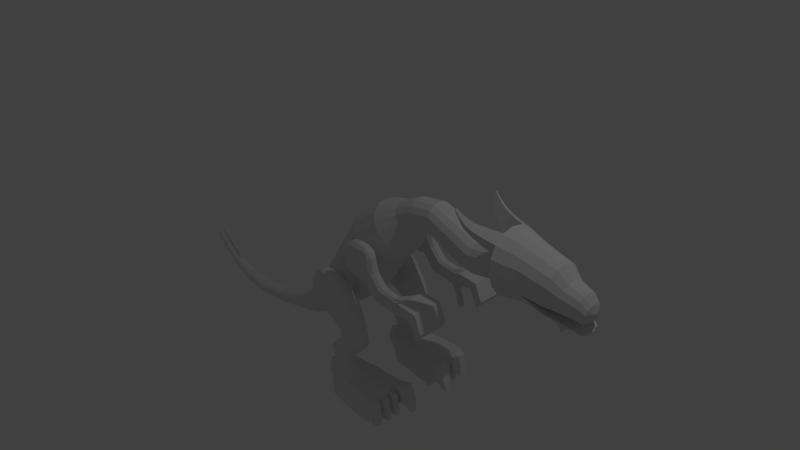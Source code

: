 # Source: dragon2.blend  (saved by Blender 2.70.0; exported with 4.5.12 LTS)
import bpy
from mathutils import Matrix  # noqa: F401  (used for matrix-valued properties, if any)

bpy.ops.wm.read_factory_settings(use_empty=True)
scene = bpy.context.scene
scene.name = 'Scene'

# ---- collections
col_collection_1 = bpy.data.collections.new('Collection 1'); scene.collection.children.link(col_collection_1)

# ---- world
world_world = bpy.data.worlds.new('World'); scene.world = world_world
world_world.color = (0.05088, 0.05088, 0.05088)
world_world.use_sun_shadow = False
world_world.sun_shadow_jitter_overblur = 0.0
world_world.cycles.sampling_method = 'MANUAL'
world_world.cycles.sample_map_resolution = 256

# ---- cameras
cam_camera = bpy.data.cameras.new('Camera')
cam_camera.clip_end = 100.0
cam_camera.lens = 35.0
cam_camera.sensor_width = 32.0
cam_camera.sensor_height = 18.0
cam_camera.ortho_scale = 7.314
cam_camera.dof.focus_distance = 0.0
cam_camera.dof.aperture_fstop = 128.0

# ---- lights
light_lamp = bpy.data.lights.new('Lamp', 'POINT')
light_lamp.transmission_factor = 0.0
light_lamp.cutoff_distance = 30.0
light_lamp.energy = 100.0
light_lamp.shadow_buffer_clip_start = 1.001
light_lamp.shadow_soft_size = 0.1
light_lamp.shadow_maximum_resolution = 0.006
light_lamp.use_absolute_resolution = True
light_lamp.cycles.use_multiple_importance_sampling = False

# ---- meshes
me_plane = bpy.data.meshes.new('Plane')
me_plane.from_pydata([], [], [])
me_plane.use_remesh_preserve_volume = False
me_plane.use_remesh_preserve_attributes = False
me_plane.use_mirror_vertex_groups = False
me_plane.update()
me_cylinder = bpy.data.meshes.new('Cylinder')
me_cylinder.from_pydata([(0.3235, -1.449, 0.3342), (0.3235, -1.102, 0.3342), (1.014, -1.102, 0.8132), (1.014, -1.449, 0.8132), (-0.1556, -1.449, 1.025), (-0.1556, -1.102, 1.025), (0.5353, -1.102, 1.504), (0.5353, -1.449, 1.504), (0.03378, -1.474, 0.6448), (-0.2405, -1.275, 1.04), (0.03378, -1.077, 0.6448), (0.3081, -1.275, 0.2492), (0.1551, -1.077, 1.315), (0.825, -1.077, 1.193), (0.7037, -1.077, 0.5235), (0.5507, -1.275, 1.589), (0.825, -1.474, 1.193), (1.134, -1.11, 0.8965), (0.1551, -1.474, 1.315), (0.7037, -1.474, 0.5235), (-0.1025, -1.275, 0.5503), (0.4294, -1.008, 0.9191), (0.9613, -1.275, 1.288), (0.4294, -1.543, 0.9191), (0.7982, -1.275, 0.3872), (0.06057, -1.275, 1.451), (-0.09583, -1.467, 0.8628), (-0.2159, -1.171, 1.036), (0.1925, -1.084, 0.447), (0.3126, -1.38, 0.2738), (0.3731, -1.084, 1.444), (0.9546, -1.084, 0.9754), (0.4857, -1.084, 0.3939), (0.5462, -1.38, 1.564), (0.9546, -1.467, 0.9754), (1.185, -1.425, 0.7568), (-0.04275, -1.467, 1.156), (0.9015, -1.467, 0.6822), (0.1925, -1.467, 0.447), (-0.2159, -1.38, 1.036), (-0.09583, -1.084, 0.8628), (0.3126, -1.171, 0.2738), (-0.04275, -1.084, 1.156), (0.6663, -1.084, 1.391), (0.9015, -1.084, 0.6822), (0.5462, -1.171, 1.564), (0.6663, -1.467, 1.391), (1.185, -1.126, 0.7568), (0.3731, -1.467, 1.444), (0.4857, -1.467, 0.3939), (0.08461, -1.275, 0.3524), (-0.2223, -1.275, 0.7949), (-0.06882, -1.387, 0.5737), (-0.06882, -1.164, 0.5737), (0.5828, -1.025, 0.6978), (0.276, -1.025, 1.14), (0.2081, -1.025, 0.7657), (0.6507, -1.025, 1.073), (1.139, -1.275, 1.166), (0.7742, -1.275, 1.486), (0.9276, -1.164, 1.265), (0.9276, -1.387, 1.265), (0.5828, -1.526, 0.6978), (0.276, -1.526, 1.14), (0.6507, -1.526, 1.073), (0.2081, -1.526, 0.7657), (0.9961, -1.275, 0.5743), (0.5536, -1.275, 0.2675), (0.7749, -1.387, 0.4209), (0.7749, -1.164, 0.4209), (-0.1373, -1.275, 1.264), (0.3052, -1.275, 1.571), (0.08393, -1.387, 1.417), (0.08393, -1.164, 1.417), (0.11, -1.167, 0.3772), (0.7959, -1.039, 0.8528), (1.022, -1.447, 1.084), (0.363, -1.512, 0.5526), (0.9713, -1.167, 0.5997), (-0.1126, -1.167, 1.239), (0.11, -1.384, 0.3772), (-0.1902, -1.384, 0.81), (-0.1902, -1.167, 0.81), (0.363, -1.039, 0.5526), (0.06289, -1.039, 0.9855), (0.4957, -1.039, 1.286), (1.022, -1.104, 1.084), (0.7488, -1.167, 1.461), (0.7488, -1.384, 1.461), (0.7959, -1.512, 0.8528), (0.4957, -1.512, 1.286), (0.06289, -1.512, 0.9855), (0.9713, -1.384, 0.5997), (0.5385, -1.384, 0.2996), (0.5385, -1.167, 0.2996), (-0.1126, -1.384, 1.239), (0.3203, -1.384, 1.539), (0.3203, -1.167, 1.539), (1.134, -1.44, 0.8965), (1.088, -1.44, 0.644), (1.088, -1.11, 0.644), (1.11, -1.18, 1.146), (1.11, -1.371, 1.146), (1.169, -1.275, 0.5511), (1.148, -1.182, 0.573), (1.148, -1.369, 0.573), (1.401, -1.11, 0.8325), (1.386, -1.425, 0.7086), (1.386, -1.126, 0.7086), (1.407, -1.275, 1.102), (1.385, -1.447, 0.9974), (1.385, -1.104, 0.9974), (1.401, -1.44, 0.8325), (1.356, -1.44, 0.58), (1.356, -1.11, 0.58), (1.378, -1.18, 1.081), (1.378, -1.371, 1.081), (1.359, -1.252, 0.5122), (1.337, -1.158, 0.534), (1.337, -1.345, 0.534), (1.592, -1.101, 0.7988), (1.597, -1.434, 0.667), (1.597, -1.118, 0.667), (1.552, -1.276, 1.08), (1.547, -1.457, 0.968), (1.547, -1.095, 0.968), (1.592, -1.45, 0.7988), (1.587, -1.45, 0.5277), (1.587, -1.101, 0.5277), (1.525, -1.175, 1.055), (1.525, -1.377, 1.055), (1.602, -1.251, 0.4575), (1.576, -1.152, 0.4766), (1.576, -1.35, 0.4766), (1.695, -1.101, 0.8139), (1.725, -1.434, 0.6854), (1.725, -1.118, 0.6854), (1.602, -1.276, 1.083), (1.619, -1.457, 0.9715), (1.619, -1.095, 0.9715), (1.695, -1.45, 0.8139), (1.743, -1.45, 0.5469), (1.743, -1.101, 0.5469), (1.581, -1.175, 1.052), (1.581, -1.377, 1.052), (1.77, -1.251, 0.4808), (1.741, -1.152, 0.4946), (1.741, -1.35, 0.4946), (1.857, -1.121, 0.8994), (1.906, -1.415, 0.7934), (1.906, -1.135, 0.7934), (1.727, -1.275, 1.115), (1.762, -1.435, 1.022), (1.762, -1.115, 1.022), (1.857, -1.43, 0.8994), (1.947, -1.43, 0.6766), (1.947, -1.121, 0.6766), (1.714, -1.185, 1.085), (1.714, -1.365, 1.085), (1.983, -1.253, 0.6244), (1.955, -1.165, 0.631), (1.955, -1.341, 0.631), (2.271, -1.114, 1.115), (2.322, -1.422, 1.004), (2.322, -1.129, 1.004), (2.135, -1.275, 1.341), (2.171, -1.443, 1.243), (2.171, -1.108, 1.243), (2.271, -1.437, 1.115), (2.364, -1.437, 0.8817), (2.364, -1.114, 0.8817), (2.121, -1.182, 1.309), (2.121, -1.369, 1.309), (2.402, -1.252, 0.827), (2.373, -1.16, 0.834), (2.373, -1.344, 0.834), (2.689, -1.791, 1.505), (2.689, -0.7596, 1.505), (3.568, -0.7596, 1.512), (3.568, -1.791, 1.512), (2.464, -1.791, 1.83), (2.464, -0.7596, 1.83), (3.566, -0.7596, 1.827), (3.566, -1.791, 1.827), (2.515, -1.791, 1.756), (2.515, -0.7596, 1.756), (3.567, -0.7596, 1.737), (3.567, -1.791, 1.737), (2.579, -0.7596, 1.664), (3.567, -0.7596, 1.625), (3.567, -1.791, 1.625), (2.579, -1.791, 1.664), (2.464, -1.257, 1.83), (2.689, -1.257, 1.505), (3.566, -1.257, 1.827), (3.568, -1.257, 1.512), (3.038, -1.791, 2.061), (3.567, -1.257, 1.737), (3.038, -0.7596, 2.061), (3.567, -1.257, 1.625), (2.689, -1.524, 1.505), (3.566, -1.524, 1.827), (3.02, -1.791, 1.836), (3.045, -1.791, 2.15), (2.464, -1.524, 1.83), (3.568, -1.524, 1.512), (3.567, -1.524, 1.737), (3.567, -1.524, 1.625), (2.464, -1.008, 1.83), (3.568, -1.008, 1.512), (3.567, -1.008, 1.737), (3.567, -1.008, 1.625), (2.689, -1.008, 1.505), (3.566, -1.008, 1.827), (3.02, -0.7596, 1.836), (3.045, -0.7596, 2.15), (3.029, -0.7596, 1.948), (3.029, -1.791, 1.948), (3.02, -1.257, 1.836), (3.045, -1.257, 2.15), (3.02, -1.524, 1.836), (3.045, -1.524, 2.15), (3.02, -1.008, 1.836), (3.045, -1.008, 2.15), (3.046, -1.041, 0.8681), (3.045, -1.087, 0.8434), (3.177, -0.6865, 0.9499), (3.177, -0.935, 0.9499), (2.639, -1.084, 0.8762), (2.759, -0.7301, 1.193), (2.759, -0.9786, 1.193), (2.644, -1.131, 0.8378), (2.577, -1.762, -3.804), (2.614, -1.034, -3.816), (4.213, -0.6229, -2.708), (4.168, -2.133, -2.713), (1.912, -1.719, -3.126), (1.911, -1.031, -3.161), (3.719, -0.6238, -2.027), (3.714, -2.076, -1.989), (2.088, -0.8706, -3.039), (2.711, -0.8732, -3.749), (2.095, -1.867, -3.011), (2.679, -1.925, -3.744), (2.243, -0.8458, -2.931), (2.776, -1.946, -3.687), (2.803, -0.8485, -3.685), (2.255, -1.887, -2.91), (2.4, -0.8207, -2.823), (2.938, -1.966, -3.585), (2.959, -0.8235, -3.577), (2.416, -1.908, -2.808), (2.571, -0.7933, -2.704), (3.113, -1.989, -3.474), (3.13, -0.7962, -3.459), (2.593, -1.931, -2.696), (1.877, -1.479, -3.369), (2.609, -1.355, -3.819), (3.667, -1.354, -1.944), (4.223, -1.355, -2.701), (2.678, -1.353, -3.772), (2.781, -1.353, -3.701), (2.947, -1.353, -3.585), (3.129, -1.353, -3.459), (2.647, -1.353, -2.456), (2.609, -1.553, -3.819), (3.667, -1.682, -1.944), (2.678, -1.699, -3.772), (2.781, -1.699, -3.701), (2.947, -1.699, -3.585), (3.129, -1.699, -3.459), (2.645, -1.699, -2.57), (1.906, -1.552, -3.165), (4.223, -1.682, -2.701), (1.906, -1.17, -3.165), (4.223, -1.042, -2.701), (2.609, -1.172, -3.819), (3.668, -1.036, -1.957), (2.678, -1.022, -3.772), (2.781, -1.022, -3.701), (2.947, -1.022, -3.585), (3.129, -1.022, -3.459), (2.648, -1.022, -2.574), (-0.2802, -1.605, -1.711), (-0.2802, -1.166, -1.711), (1.224, -1.247, -0.5758), (1.224, -1.523, -0.5758), (-0.3432, -1.605, -0.7483), (-0.3432, -1.166, -0.7483), (0.9275, -1.523, -1.836), (1.145, -1.68, -0.9109), (-0.3941, -1.635, -1.235), (-0.4299, -1.385, -0.6882), (-0.4855, -1.106, -1.242), (-0.3583, -1.385, -1.782), (0.2572, -1.136, -0.5458), (1.006, -1.68, -1.501), (0.3243, -1.136, -1.807), (1.145, -1.091, -0.9109), (0.9275, -1.247, -1.836), (1.006, -1.091, -1.501), (0.2572, -1.635, -0.5458), (0.3243, -1.635, -1.807), (-0.6199, -1.385, -1.25), (0.2947, -1.717, -1.19), (0.336, -1.385, -1.986), (0.2454, -1.385, -0.3665), (-0.3899, -1.627, -0.9422), (-0.4054, -1.252, -0.7052), (-0.3518, -1.144, -1.525), (-0.3363, -1.518, -1.762), (0.6229, -1.144, -0.5319), (1.24, -1.385, -0.5414), (-0.04393, -1.144, -1.813), (0.9264, -1.385, -1.874), (1.083, -1.697, -1.208), (1.083, -1.074, -1.208), (-0.1155, -1.627, -0.6259), (0.693, -1.627, -1.785), (-0.3518, -1.627, -1.525), (-0.4054, -1.518, -0.7052), (-0.505, -1.121, -1.022), (-0.3363, -1.252, -1.762), (-0.1155, -1.144, -0.6259), (1.184, -1.627, -0.6871), (0.693, -1.144, -1.785), (0.941, -1.144, -1.718), (0.941, -1.627, -1.718), (1.184, -1.144, -0.6871), (0.6229, -1.627, -0.5319), (-0.04393, -1.627, -1.813), (-0.5452, -1.385, -1.555), (-0.5855, -1.385, -0.9381), (-0.5653, -1.526, -1.246), (-0.5653, -1.245, -1.246), (0.3087, -1.074, -1.568), (0.6831, -1.074, -1.165), (0.3087, -1.697, -1.568), (0.2728, -1.697, -0.7844), (0.6831, -1.697, -1.165), (-0.0936, -1.697, -1.216), (0.7244, -1.385, -1.938), (-0.05513, -1.385, -1.968), (0.3332, -1.526, -1.943), (0.3332, -1.245, -1.943), (-0.1469, -1.385, -0.4729), (0.6353, -1.385, -0.3764), (0.2483, -1.526, -0.4099), (0.2483, -1.245, -0.4099), (-0.499, -1.247, -1.546), (0.692, -1.091, -1.558), (-0.07248, -1.68, -1.587), (0.7144, -1.247, -1.901), (-0.1369, -1.247, -0.5094), (-0.499, -1.523, -1.546), (-0.5385, -1.523, -0.941), (-0.5385, -1.247, -0.941), (-0.07248, -1.091, -1.587), (0.6496, -1.091, -0.7571), (0.692, -1.68, -1.558), (0.6496, -1.68, -0.7571), (-0.1144, -1.68, -0.8529), (0.7144, -1.523, -1.901), (-0.05001, -1.523, -1.931), (-0.05001, -1.247, -1.931), (-0.1369, -1.523, -0.5094), (0.6299, -1.523, -0.4138), (0.6299, -1.247, -0.4138), (1.57, -1.255, -0.7348), (1.57, -1.516, -0.7348), (1.044, -1.516, -1.839), (1.43, -1.664, -1.028), (1.184, -1.664, -1.545), (1.43, -1.107, -1.028), (1.044, -1.255, -1.839), (1.184, -1.107, -1.545), (1.591, -1.385, -0.7062), (1.035, -1.385, -1.873), (1.313, -1.68, -1.29), (1.313, -1.091, -1.29), (1.51, -1.613, -0.8295), (1.08, -1.158, -1.733), (1.08, -1.613, -1.733), (1.51, -1.158, -0.8295), (1.923, -1.271, -0.9847), (1.923, -1.499, -0.9847), (1.279, -1.499, -1.838), (1.752, -1.629, -1.212), (1.45, -1.629, -1.611), (1.752, -1.142, -1.212), (1.279, -1.271, -1.838), (1.45, -1.142, -1.611), (1.946, -1.385, -0.964), (1.266, -1.385, -1.866), (1.606, -1.643, -1.415), (1.606, -1.128, -1.415), (1.855, -1.585, -1.055), (1.329, -1.186, -1.754), (1.329, -1.585, -1.754), (1.855, -1.186, -1.055), (2.142, -1.271, -1.195), (2.142, -1.499, -1.195), (1.324, -1.499, -1.883), (1.925, -1.629, -1.378), (1.542, -1.629, -1.7), (1.925, -1.142, -1.378), (1.324, -1.271, -1.883), (1.542, -1.142, -1.7), (2.169, -1.385, -1.18), (1.305, -1.385, -1.908), (1.737, -1.643, -1.544), (1.737, -1.128, -1.544), (2.06, -1.585, -1.249), (1.391, -1.186, -1.812), (1.391, -1.585, -1.812), (2.06, -1.186, -1.249), (2.325, -1.271, -1.424), (2.325, -1.499, -1.424), (1.427, -1.499, -2.004), (2.086, -1.629, -1.578), (1.666, -1.629, -1.85), (2.086, -1.142, -1.578), (1.427, -1.271, -2.004), (1.666, -1.142, -1.85), (2.354, -1.385, -1.413), (1.405, -1.385, -2.026), (1.879, -1.643, -1.719), (1.879, -1.128, -1.719), (2.237, -1.585, -1.467), (1.502, -1.186, -1.941), (1.502, -1.585, -1.941), (2.237, -1.186, -1.467), (2.28, -1.292, -1.816), (2.28, -1.479, -1.816), (1.45, -1.479, -2.087), (2.06, -1.584, -1.888), (1.671, -1.584, -2.015), (2.06, -1.186, -1.888), (1.45, -1.292, -2.087), (1.671, -1.186, -2.015), (2.306, -1.385, -1.813), (1.427, -1.385, -2.099), (1.867, -1.596, -1.956), (1.867, -1.175, -1.956), (2.202, -1.548, -1.832), (1.522, -1.223, -2.053), (1.522, -1.548, -2.053), (2.202, -1.223, -1.832), (2.198, -1.311, -2.227), (2.198, -1.46, -2.227), (1.497, -1.46, -2.225), (2.011, -1.545, -2.227), (1.683, -1.545, -2.226), (2.011, -1.226, -2.227), (1.497, -1.311, -2.225), (1.683, -1.226, -2.226), (2.218, -1.385, -2.232), (1.476, -1.385, -2.229), (1.847, -1.554, -2.23), (1.847, -1.216, -2.23), (2.134, -1.516, -2.22), (1.56, -1.255, -2.218), (1.56, -1.516, -2.218), (2.134, -1.255, -2.22), (2.176, -1.302, -2.304), (2.176, -1.469, -2.304), (1.426, -1.469, -2.52), (1.976, -1.563, -2.361), (1.626, -1.563, -2.462), (1.976, -1.208, -2.361), (1.426, -1.302, -2.52), (1.626, -1.208, -2.462), (2.198, -1.385, -2.302), (1.406, -1.385, -2.53), (1.802, -1.573, -2.416), (1.802, -1.198, -2.416), (2.105, -1.531, -2.316), (1.492, -1.24, -2.492), (1.492, -1.531, -2.492), (2.105, -1.24, -2.316), (2.167, -1.293, -2.356), (2.167, -1.478, -2.356), (1.395, -1.478, -2.758), (1.962, -1.584, -2.463), (1.601, -1.584, -2.651), (1.962, -1.187, -2.463), (1.395, -1.293, -2.758), (1.601, -1.187, -2.651), (2.192, -1.385, -2.349), (1.376, -1.385, -2.774), (1.784, -1.595, -2.562), (1.784, -1.176, -2.562), (2.093, -1.548, -2.385), (1.461, -1.223, -2.713), (1.461, -1.548, -2.713), (2.093, -1.223, -2.385), (2.166, -1.293, -2.401), (2.166, -1.478, -2.401), (1.384, -1.478, -2.856), (1.929, -1.584, -2.524), (1.581, -1.584, -2.736), (1.929, -1.187, -2.524), (1.384, -1.293, -2.856), (1.581, -1.187, -2.736), (2.19, -1.385, -2.393), (1.365, -1.385, -2.874), (1.758, -1.595, -2.634), (1.758, -1.176, -2.634), (2.093, -1.548, -2.434), (1.446, -1.223, -2.807), (1.446, -1.548, -2.807), (2.093, -1.223, -2.434), (2.303, -1.293, -2.472), (2.303, -1.478, -2.472), (1.721, -1.478, -3.059), (2.16, -1.584, -2.594), (1.88, -1.584, -2.891), (2.16, -1.187, -2.594), (1.721, -1.293, -3.059), (1.88, -1.187, -2.891), (2.323, -1.385, -2.457), (1.708, -1.385, -3.081), (2.024, -1.595, -2.746), (2.024, -1.176, -2.746), (2.242, -1.548, -2.523), (1.769, -1.223, -2.995), (1.769, -1.548, -2.995), (2.242, -1.223, -2.523), (0.1364, -0.7955, -1.894), (2.818, -0.7538, -2.533), (3.368, -2.022, -3.314), (3.376, -0.7568, -3.288), (2.848, -1.964, -2.536), (3.392, -1.353, -3.277), (2.919, -1.353, -2.357), (3.392, -1.699, -3.277), (2.926, -1.699, -2.457), (3.392, -1.022, -3.277), (2.926, -1.022, -2.457), (1.998, -1.747, -3.293), (2.005, -1.013, -3.325), (3.847, -0.5788, -2.049), (3.831, -2.127, -2.035), (2.192, -0.8437, -3.196), (2.191, -1.907, -3.171), (2.355, -0.8176, -3.083), (2.359, -1.929, -3.065), (2.52, -0.7911, -2.968), (2.53, -1.951, -2.957), (2.701, -0.7623, -2.843), (2.716, -1.975, -2.84), (1.796, -1.246, -3.438), (3.857, -1.353, -2.041), (3.857, -1.699, -2.041), (2.0, -1.562, -3.329), (2.0, -1.16, -3.329), (3.857, -1.022, -2.041), (2.961, -0.7205, -2.662), (2.985, -2.009, -2.67), (2.492, -1.013, -3.724), (4.191, -0.5788, -2.546), (4.152, -2.163, -2.546), (2.599, -0.8437, -3.65), (2.574, -1.943, -3.64), (2.7, -0.8176, -3.58), (2.68, -1.965, -3.576), (2.865, -0.7911, -3.465), (2.851, -1.987, -3.469), (3.045, -0.7623, -3.34), (3.037, -2.011, -3.351), (2.487, -1.353, -3.728), (4.202, -1.353, -2.538), (4.202, -1.699, -2.538), (2.487, -1.562, -3.728), (2.487, -1.16, -3.728), (4.202, -1.022, -2.538), (3.306, -0.7205, -3.159), (3.306, -2.046, -3.182), (2.461, -1.774, -3.706), (2.362, -1.013, -3.618), (4.099, -0.5788, -2.413), (4.066, -2.154, -2.41), (2.49, -0.8437, -3.529), (2.472, -1.933, -3.514), (2.608, -0.8176, -3.447), (2.595, -1.955, -3.44), (2.773, -0.7911, -3.332), (2.765, -1.977, -3.332), (2.953, -0.7623, -3.207), (2.951, -2.001, -3.215), (2.357, -1.353, -3.621), (4.11, -1.353, -2.406), (4.11, -1.699, -2.406), (2.357, -1.562, -3.621), (2.357, -1.16, -3.621), (4.11, -1.022, -2.406), (3.214, -0.7205, -3.027), (3.22, -2.036, -3.045), (2.338, -1.767, -3.595), (1.693, -1.358, -3.526), (1.897, -1.498, -3.335), (1.897, -1.227, -3.335), (1.766, -1.445, -3.26), (1.766, -1.314, -3.26), (1.756, -1.379, -3.275), (1.693, -1.479, -3.526), (1.963, -1.505, -3.451), (1.963, -1.219, -3.451), (2.217, -1.357, -3.659), (2.217, -1.505, -3.659), (2.217, -1.219, -3.659), (1.877, -1.246, -3.369), (1.774, -1.434, -3.291), (1.774, -1.321, -3.291), (1.764, -1.377, -3.303), (1.796, -1.479, -3.438), (1.921, -1.485, -3.476), (1.921, -1.24, -3.476), (2.113, -1.358, -3.681), (2.113, -1.485, -3.681), (2.113, -1.24, -3.681), (1.693, -1.246, -3.526), (1.612, -1.434, -3.424), (1.612, -1.321, -3.424), (1.6, -1.377, -3.434), (1.709, -1.358, -3.64), (1.709, -1.485, -3.64), (1.709, -1.24, -3.64), (1.846, -1.358, -3.885), (1.846, -1.485, -3.885), (1.846, -1.24, -3.885), (1.827, -1.485, -3.548), (1.827, -1.24, -3.548), (1.995, -1.485, -3.771), (3.99, -2.074, -1.97), (1.995, -1.24, -3.771), (1.703, -1.434, -3.35), (1.703, -1.321, -3.35), (1.692, -1.377, -3.36), (2.219, -1.36, -3.981), (2.219, -1.41, -3.981), (2.219, -1.313, -3.981), (2.114, -1.36, -4.062), (2.114, -1.41, -4.062), (2.114, -1.313, -4.062), (2.173, -1.41, -4.016), (2.173, -1.36, -4.016), (2.173, -1.313, -4.016), (4.017, -1.781, -1.972), (4.268, -2.054, -2.276), (4.31, -1.819, -2.264), (4.352, -2.082, -2.571), (4.382, -1.775, -2.568), (4.489, -2.053, -2.48), (4.517, -1.82, -2.473), (4.002, -0.5984, -1.645), (3.951, -1.01, -1.575), (4.136, -0.6285, -1.683), (4.143, -0.922, -1.672), (4.503, -0.6285, -1.931), (4.511, -0.922, -1.92), (4.364, -1.006, -2.097), (4.356, -0.5627, -2.107), (4.039, -1.006, -1.807), (4.03, -0.5627, -1.817), (3.847, -1.02, -1.715), (3.898, -0.6077, -1.784), (4.762, -0.7039, -2.196), (4.768, -0.8534, -2.189), (4.645, -0.8565, -2.282), (4.638, -0.707, -2.287), (0.04063, -0.2025, -3.721), (-0.9007, -0.2025, -3.456), (-0.4161, -0.1623, -4.634), (-1.17, -0.1623, -4.421), (-1.218, -0.1135, -5.566), (-1.65, -0.1135, -5.228), (-1.895, -0.09515, -6.289), (-2.2, -0.09515, -5.945), (-2.899, -0.09515, -7.118), (-3.15, -0.09515, -6.733), (-3.786, -0.08616, -7.568), (-3.932, -0.08616, -7.179), (-4.709, -0.07107, -7.717), (-4.733, -0.07107, -7.375), (-6.083, -0.07107, -7.623), (-6.107, -0.07107, -7.28), (-1.755e-09, -1.047, 1.0), (0.3827, -0.9239, -1.0), (0.4007, -0.9674, 1.0), (0.7071, -0.7071, -1.0), (0.7404, -0.7404, 1.0), (0.9239, -0.3827, -1.0), (0.9674, -0.4007, 1.0), (-0.9239, -0.3827, -1.0), (-0.9674, -0.4007, 1.0), (-0.7071, -0.7071, -1.0), (-0.7404, -0.7404, 1.0), (-0.4007, -0.9674, 1.0), (0.2374, -0.9164, 1.884), (0.5806, -0.8466, 1.812), (0.8714, -0.648, 1.751), (1.066, -0.3507, 1.71), (-0.5909, -0.3507, 2.059), (-0.3966, -0.648, 2.018), (-0.1057, -0.8466, 1.957), (0.4189, -0.5888, 2.567), (0.6393, -0.544, 2.52), (0.8262, -0.4163, 2.481), (0.9511, -0.2253, 2.454), (-0.1133, -0.2253, 2.679), (0.01154, -0.4163, 2.653), (0.1984, -0.544, 2.613), (0.6499, -0.5346, 2.989), (0.8051, -0.4939, 2.855), (0.9367, -0.378, 2.742), (1.025, -0.2046, 2.667), (0.2751, -0.2046, 3.31), (0.363, -0.378, 3.235), (0.4946, -0.4939, 3.122), (1.163, -0.5346, 3.475), (1.283, -0.4939, 3.31), (1.385, -0.378, 3.169), (1.453, -0.2046, 3.076), (0.8728, -0.2046, 3.875), (0.9409, -0.378, 3.781), (1.043, -0.4939, 3.641), (1.884, -0.5346, 3.615), (1.928, -0.4939, 3.415), (1.965, -0.378, 3.246), (1.99, -0.2046, 3.133), (1.778, -0.2046, 4.098), (1.803, -0.378, 3.984), (1.84, -0.4939, 3.815), (2.627, -0.5346, 3.771), (2.671, -0.4939, 3.571), (2.708, -0.378, 3.401), (2.733, -0.2046, 3.288), (2.521, -0.2046, 4.253), (2.546, -0.378, 4.14), (2.583, -0.4939, 3.97), (2.885, -0.5346, 3.917), (3.004, -0.4939, 3.751), (3.105, -0.378, 3.609), (3.173, -0.2046, 3.515), (2.598, -0.2046, 4.319), (2.666, -0.378, 4.225), (2.767, -0.4939, 4.083), (3.494, -0.5346, 4.502), (3.626, -0.4939, 4.347), (3.739, -0.378, 4.214), (3.814, -0.2046, 4.126), (3.174, -0.2046, 4.879), (3.249, -0.378, 4.791), (3.361, -0.4939, 4.658), (3.652, -1.026, 4.841), (3.906, -0.9481, 4.542), (4.122, -0.7257, 4.288), (4.266, -0.3927, 4.118), (3.038, -0.3927, 5.564), (3.182, -0.7257, 5.394), (3.398, -0.9481, 5.14), (4.264, -0.8215, 5.233), (4.55, -0.759, 5.01), (4.697, -0.5809, 4.788), (4.795, -0.3144, 4.639), (3.772, -0.3144, 5.811), (3.888, -0.5809, 5.675), (4.06, -0.759, 5.472), (5.019, -0.7333, 5.56), (5.146, -0.6775, 5.31), (5.344, -0.5185, 5.019), (5.398, -0.2806, 4.87), (4.711, -0.2806, 6.163), (4.783, -0.5185, 6.022), (4.891, -0.6775, 5.81), (5.398, -0.5609, 5.626), (5.495, -0.5182, 5.435), (5.687, -0.3966, 5.154), (5.728, -0.2146, 5.04), (5.163, -0.2146, 6.088), (5.218, -0.3966, 5.98), (5.3, -0.5182, 5.818), (5.841, -0.4641, 5.836), (5.922, -0.4288, 5.678), (6.129, -0.3282, 5.372), (6.163, -0.1776, 5.278), (5.647, -0.1776, 6.218), (5.693, -0.3282, 6.128), (5.761, -0.4288, 5.994), (6.095, -0.3635, 5.848), (6.158, -0.3359, 5.724), (6.357, -0.2571, 5.421), (6.384, -0.1391, 5.347), (5.942, -0.1391, 6.147), (5.978, -0.2571, 6.077), (6.032, -0.3359, 5.972), (-0.08421, -0.7515, -2.105), (0.2034, -0.6943, -2.105), (0.4472, -0.5314, -2.105), (0.6101, -0.2876, -2.105), (-0.7785, -0.2876, -2.105), (-0.6156, -0.5314, -2.105), (-0.3718, -0.6943, -2.105), (-0.2486, -0.5293, -2.907), (-0.04604, -0.489, -2.907), (0.1257, -0.3742, -2.907), (0.2404, -0.2025, -2.907), (-0.7375, -0.2025, -2.907), (-0.6228, -0.3742, -2.907), (-0.4511, -0.489, -2.907), (-0.43, -0.5293, -3.589), (-0.2351, -0.489, -3.644), (-0.06981, -0.3742, -3.69), (0.04063, -0.2025, -3.721), (-0.9007, -0.2025, -3.456), (-0.7903, -0.3742, -3.487), (-0.625, -0.489, -3.534), (-0.7933, -0.4242, -4.528), (-0.637, -0.3919, -4.572), (-0.5046, -0.2999, -4.609), (-0.4161, -0.1623, -4.634), (-1.17, -0.1623, -4.421), (-1.082, -0.2999, -4.446), (-0.9495, -0.3919, -4.484), (-1.434, -0.2966, -5.397), (-1.344, -0.274, -5.467), (-1.269, -0.2097, -5.526), (-1.218, -0.1135, -5.566), (-1.65, -0.1135, -5.228), (-1.599, -0.2097, -5.268), (-1.523, -0.274, -5.327), (-2.047, -0.2486, -6.117), (-1.984, -0.2297, -6.188), (-1.93, -0.1758, -6.248), (-1.895, -0.09515, -6.289), (-2.2, -0.09515, -5.945), (-2.164, -0.1758, -5.986), (-2.11, -0.2297, -6.046), (-3.024, -0.2486, -6.925), (-2.972, -0.2297, -7.005), (-2.928, -0.1758, -7.073), (-2.899, -0.09515, -7.118), (-3.15, -0.09515, -6.733), (-3.12, -0.1758, -6.778), (-3.076, -0.2297, -6.846), (-3.859, -0.2251, -7.373), (-3.829, -0.208, -7.454), (-3.803, -0.1592, -7.523), (-3.786, -0.08616, -7.568), (-3.932, -0.08616, -7.179), (-3.915, -0.1592, -7.224), (-3.889, -0.208, -7.293), (-4.721, -0.1857, -7.546), (-4.716, -0.1716, -7.617), (-4.712, -0.1313, -7.677), (-4.709, -0.07108, -7.717), (-4.733, -0.07108, -7.375), (-4.73, -0.1313, -7.415), (-4.726, -0.1716, -7.475), (-6.095, -0.1857, -7.452), (-6.09, -0.1716, -7.522), (-6.086, -0.1313, -7.583), (-6.083, -0.07108, -7.623), (-6.107, -0.07108, -7.28), (-6.104, -0.1313, -7.321), (-6.1, -0.1716, -7.381), (0.767, -0.3351, -1.553), (-0.6614, -0.6193, -1.553), (-0.3526, -0.8091, -1.848), (0.3184, -0.8091, -1.589), (0.5772, -0.6193, -1.553), (-0.8512, -0.3351, -1.553), (-0.0001873, -0.8758, -1.72), (0.1025, -1.009, -0.3603), (0.5449, -0.9325, -0.4958), (0.7137, -0.7137, -0.6058), (0.9325, -0.3862, -0.6058), (-0.9325, -0.3862, -0.6058), (-0.7137, -0.7137, -0.6058), (-0.3635, -0.9325, -0.468), (0.8454, -0.3589, -1.276), (-0.6842, -0.6632, -1.276), (0.3379, -0.8665, -1.276), (0.6421, -0.6632, -1.276), (-0.8875, -0.3589, -1.276), (2.382, -0.612, 5.218), (2.465, -0.8253, 5.102), (2.477, -0.6026, 4.713), (2.433, -0.4914, 4.773), (4.019, -1.638, -1.95), (4.046, -1.436, -1.952), (4.297, -1.624, -2.256), (4.339, -1.462, -2.244), (4.381, -1.644, -2.551), (4.41, -1.432, -2.548), (4.517, -1.623, -2.461), (4.546, -1.463, -2.453), (2.845, -0.348, 4.8), (2.914, -0.4922, 4.733), (2.812, -0.7812, 5.227), (2.68, -0.5044, 5.357), (4.021, -1.297, -1.916), (4.047, -1.095, -1.917), (4.299, -1.284, -2.221), (4.341, -1.121, -2.21), (4.383, -1.303, -2.517), (4.412, -1.091, -2.514), (4.519, -1.283, -2.426), (4.547, -1.122, -2.418), (2.146, -0.6865, 5.155), (2.2, -0.8539, 5.057), (2.175, -0.6791, 4.753), (2.147, -0.5919, 4.804), (1.93, -0.7396, 5.147), (1.966, -0.8505, 5.082), (1.95, -0.7347, 4.88), (1.931, -0.677, 4.914), (1.705, -0.7905, 5.165), (1.723, -0.8454, 5.133), (1.714, -0.7881, 5.033), (1.705, -0.7595, 5.05), (5.743, -0.1299, 4.803), (5.748, -2.399e-09, 4.789), (5.827, -0.1131, 4.846), (5.937, -0.1037, 4.907), (5.941, -2.399e-09, 4.898), (5.856, -0.02696, 4.608), (5.857, 1.91e-09, 4.606), (5.874, -0.02567, 4.617), (5.875, 9.14e-10, 4.615), (5.897, -0.02494, 4.63), (5.898, -4.133e-10, 4.628), (5.297, -0.691, 5.165), (5.659, -0.5317, 5.247), (6.112, -0.4423, 5.436), (6.351, -0.3494, 5.454), (0.3235, 1.449, 0.3342), (0.3235, 1.102, 0.3342), (1.014, 1.102, 0.8132), (1.014, 1.449, 0.8132), (-0.1556, 1.449, 1.025), (-0.1556, 1.102, 1.025), (0.5353, 1.102, 1.504), (0.5353, 1.449, 1.504), (0.03378, 1.474, 0.6448), (-0.2405, 1.275, 1.04), (0.03378, 1.077, 0.6448), (0.3081, 1.275, 0.2492), (0.1551, 1.077, 1.315), (0.825, 1.077, 1.193), (0.7037, 1.077, 0.5235), (0.5507, 1.275, 1.589), (0.825, 1.474, 1.193), (1.134, 1.11, 0.8965), (0.1551, 1.474, 1.315), (0.7037, 1.474, 0.5235), (-0.1025, 1.275, 0.5503), (0.4294, 1.008, 0.9191), (0.9613, 1.275, 1.288), (0.4294, 1.543, 0.9191), (0.7982, 1.275, 0.3872), (0.06057, 1.275, 1.451), (-0.09583, 1.467, 0.8628), (-0.2159, 1.171, 1.036), (0.1925, 1.084, 0.447), (0.3126, 1.38, 0.2738), (0.3731, 1.084, 1.444), (0.9546, 1.084, 0.9754), (0.4857, 1.084, 0.3939), (0.5462, 1.38, 1.564), (0.9546, 1.467, 0.9754), (1.185, 1.425, 0.7568), (-0.04275, 1.467, 1.156), (0.9015, 1.467, 0.6822), (0.1925, 1.467, 0.447), (-0.2159, 1.38, 1.036), (-0.09583, 1.084, 0.8628), (0.3126, 1.171, 0.2738), (-0.04275, 1.084, 1.156), (0.6663, 1.084, 1.391), (0.9015, 1.084, 0.6822), (0.5462, 1.171, 1.564), (0.6663, 1.467, 1.391), (1.185, 1.126, 0.7568), (0.3731, 1.467, 1.444), (0.4857, 1.467, 0.3939), (0.08461, 1.275, 0.3524), (-0.2223, 1.275, 0.7949), (-0.06882, 1.387, 0.5737), (-0.06882, 1.164, 0.5737), (0.5828, 1.025, 0.6978), (0.276, 1.025, 1.14), (0.2081, 1.025, 0.7657), (0.6507, 1.025, 1.073), (1.139, 1.275, 1.166), (0.7742, 1.275, 1.486), (0.9276, 1.164, 1.265), (0.9276, 1.387, 1.265), (0.5828, 1.526, 0.6978), (0.276, 1.526, 1.14), (0.6507, 1.526, 1.073), (0.2081, 1.526, 0.7657), (0.9961, 1.275, 0.5743), (0.5536, 1.275, 0.2675), (0.7749, 1.387, 0.4209), (0.7749, 1.164, 0.4209), (-0.1373, 1.275, 1.264), (0.3052, 1.275, 1.571), (0.08393, 1.387, 1.417), (0.08393, 1.164, 1.417), (0.11, 1.167, 0.3772), (0.7959, 1.039, 0.8528), (1.022, 1.447, 1.084), (0.363, 1.512, 0.5526), (0.9713, 1.167, 0.5997), (-0.1126, 1.167, 1.239), (0.11, 1.384, 0.3772), (-0.1902, 1.384, 0.81), (-0.1902, 1.167, 0.81), (0.363, 1.039, 0.5526), (0.06289, 1.039, 0.9855), (0.4957, 1.039, 1.286), (1.022, 1.104, 1.084), (0.7488, 1.167, 1.461), (0.7488, 1.384, 1.461), (0.7959, 1.512, 0.8528), (0.4957, 1.512, 1.286), (0.06289, 1.512, 0.9855), (0.9713, 1.384, 0.5997), (0.5385, 1.384, 0.2996), (0.5385, 1.167, 0.2996), (-0.1126, 1.384, 1.239), (0.3203, 1.384, 1.539), (0.3203, 1.167, 1.539), (1.134, 1.44, 0.8965), (1.088, 1.44, 0.644), (1.088, 1.11, 0.644), (1.11, 1.18, 1.146), (1.11, 1.371, 1.146), (1.169, 1.275, 0.5511), (1.148, 1.182, 0.573), (1.148, 1.369, 0.573), (1.401, 1.11, 0.8325), (1.386, 1.425, 0.7086), (1.386, 1.126, 0.7086), (1.407, 1.275, 1.102), (1.385, 1.447, 0.9974), (1.385, 1.104, 0.9974), (1.401, 1.44, 0.8325), (1.356, 1.44, 0.58), (1.356, 1.11, 0.58), (1.378, 1.18, 1.081), (1.378, 1.371, 1.081), (1.359, 1.252, 0.5122), (1.337, 1.158, 0.534), (1.337, 1.345, 0.534), (1.592, 1.101, 0.7988), (1.597, 1.434, 0.667), (1.597, 1.118, 0.667), (1.552, 1.276, 1.08), (1.547, 1.457, 0.968), (1.547, 1.095, 0.968), (1.592, 1.45, 0.7988), (1.587, 1.45, 0.5277), (1.587, 1.101, 0.5277), (1.525, 1.175, 1.055), (1.525, 1.377, 1.055), (1.602, 1.251, 0.4575), (1.576, 1.152, 0.4766), (1.576, 1.35, 0.4766), (1.695, 1.101, 0.8139), (1.725, 1.434, 0.6854), (1.725, 1.118, 0.6854), (1.602, 1.276, 1.083), (1.619, 1.457, 0.9715), (1.619, 1.095, 0.9715), (1.695, 1.45, 0.8139), (1.743, 1.45, 0.5469), (1.743, 1.101, 0.5469), (1.581, 1.175, 1.052), (1.581, 1.377, 1.052), (1.77, 1.251, 0.4808), (1.741, 1.152, 0.4946), (1.741, 1.35, 0.4946), (1.857, 1.121, 0.8994), (1.906, 1.415, 0.7934), (1.906, 1.135, 0.7934), (1.727, 1.275, 1.115), (1.762, 1.435, 1.022), (1.762, 1.115, 1.022), (1.857, 1.43, 0.8994), (1.947, 1.43, 0.6766), (1.947, 1.121, 0.6766), (1.714, 1.185, 1.085), (1.714, 1.365, 1.085), (1.983, 1.253, 0.6244), (1.955, 1.165, 0.631), (1.955, 1.341, 0.631), (2.271, 1.114, 1.115), (2.322, 1.422, 1.004), (2.322, 1.129, 1.004), (2.135, 1.275, 1.341), (2.171, 1.443, 1.243), (2.171, 1.108, 1.243), (2.271, 1.437, 1.115), (2.364, 1.437, 0.8817), (2.364, 1.114, 0.8817), (2.121, 1.182, 1.309), (2.121, 1.369, 1.309), (2.402, 1.252, 0.827), (2.373, 1.16, 0.834), (2.373, 1.344, 0.834), (2.689, 1.791, 1.505), (2.689, 0.7596, 1.505), (3.568, 0.7596, 1.512), (3.568, 1.791, 1.512), (2.464, 1.791, 1.83), (2.464, 0.7596, 1.83), (3.566, 0.7596, 1.827), (3.566, 1.791, 1.827), (2.515, 1.791, 1.756), (2.515, 0.7596, 1.756), (3.567, 0.7596, 1.737), (3.567, 1.791, 1.737), (2.579, 0.7596, 1.664), (3.567, 0.7596, 1.625), (3.567, 1.791, 1.625), (2.579, 1.791, 1.664), (2.464, 1.257, 1.83), (2.689, 1.257, 1.505), (3.566, 1.257, 1.827), (3.568, 1.257, 1.512), (3.038, 1.791, 2.061), (3.567, 1.257, 1.737), (3.038, 0.7596, 2.061), (3.567, 1.257, 1.625), (2.689, 1.524, 1.505), (3.566, 1.524, 1.827), (3.02, 1.791, 1.836), (3.045, 1.791, 2.15), (2.464, 1.524, 1.83), (3.568, 1.524, 1.512), (3.567, 1.524, 1.737), (3.567, 1.524, 1.625), (2.464, 1.008, 1.83), (3.568, 1.008, 1.512), (3.567, 1.008, 1.737), (3.567, 1.008, 1.625), (2.689, 1.008, 1.505), (3.566, 1.008, 1.827), (3.02, 0.7596, 1.836), (3.045, 0.7596, 2.15), (3.029, 0.7596, 1.948), (3.029, 1.791, 1.948), (3.02, 1.257, 1.836), (3.045, 1.257, 2.15), (3.02, 1.524, 1.836), (3.045, 1.524, 2.15), (3.02, 1.008, 1.836), (3.045, 1.008, 2.15), (3.046, 1.041, 0.8681), (3.045, 1.087, 0.8434), (3.177, 0.6865, 0.9499), (3.177, 0.935, 0.9499), (2.639, 1.084, 0.8762), (2.759, 0.7301, 1.193), (2.759, 0.9786, 1.193), (2.644, 1.131, 0.8378), (2.577, 1.762, -3.804), (2.614, 1.034, -3.816), (4.213, 0.6229, -2.708), (4.168, 2.133, -2.713), (1.912, 1.719, -3.126), (1.911, 1.031, -3.161), (3.719, 0.6238, -2.027), (3.714, 2.076, -1.989), (2.088, 0.8706, -3.039), (2.711, 0.8732, -3.749), (2.095, 1.867, -3.011), (2.679, 1.925, -3.744), (2.243, 0.8458, -2.931), (2.776, 1.946, -3.687), (2.803, 0.8485, -3.685), (2.255, 1.887, -2.91), (2.4, 0.8207, -2.823), (2.938, 1.966, -3.585), (2.959, 0.8235, -3.577), (2.416, 1.908, -2.808), (2.571, 0.7933, -2.704), (3.113, 1.989, -3.474), (3.13, 0.7962, -3.459), (2.593, 1.931, -2.696), (1.877, 1.479, -3.369), (2.609, 1.355, -3.819), (3.667, 1.354, -1.944), (4.223, 1.355, -2.701), (2.678, 1.353, -3.772), (2.781, 1.353, -3.701), (2.947, 1.353, -3.585), (3.129, 1.353, -3.459), (2.647, 1.353, -2.456), (2.609, 1.553, -3.819), (3.667, 1.682, -1.944), (2.678, 1.699, -3.772), (2.781, 1.699, -3.701), (2.947, 1.699, -3.585), (3.129, 1.699, -3.459), (2.645, 1.699, -2.57), (1.906, 1.552, -3.165), (4.223, 1.682, -2.701), (1.906, 1.17, -3.165), (4.223, 1.042, -2.701), (2.609, 1.172, -3.819), (3.668, 1.036, -1.957), (2.678, 1.022, -3.772), (2.781, 1.022, -3.701), (2.947, 1.022, -3.585), (3.129, 1.022, -3.459), (2.648, 1.022, -2.574), (-0.2802, 1.605, -1.711), (-0.2802, 1.166, -1.711), (1.224, 1.247, -0.5758), (1.224, 1.523, -0.5758), (-0.3432, 1.605, -0.7483), (-0.3432, 1.166, -0.7483), (0.9275, 1.523, -1.836), (1.145, 1.68, -0.9109), (-0.3941, 1.635, -1.235), (-0.4299, 1.385, -0.6882), (-0.4855, 1.106, -1.242), (-0.3583, 1.385, -1.782), (0.2572, 1.136, -0.5458), (1.006, 1.68, -1.501), (0.3243, 1.136, -1.807), (1.145, 1.091, -0.9109), (0.9275, 1.247, -1.836), (1.006, 1.091, -1.501), (0.2572, 1.635, -0.5458), (0.3243, 1.635, -1.807), (-0.6199, 1.385, -1.25), (0.2947, 1.717, -1.19), (0.336, 1.385, -1.986), (0.2454, 1.385, -0.3665), (-0.3899, 1.627, -0.9422), (-0.4054, 1.252, -0.7052), (-0.3518, 1.144, -1.525), (-0.3363, 1.518, -1.762), (0.6229, 1.144, -0.5319), (1.24, 1.385, -0.5414), (-0.04393, 1.144, -1.813), (0.9264, 1.385, -1.874), (1.083, 1.697, -1.208), (1.083, 1.074, -1.208), (-0.1155, 1.627, -0.6259), (0.693, 1.627, -1.785), (-0.3518, 1.627, -1.525), (-0.4054, 1.518, -0.7052), (-0.505, 1.121, -1.022), (-0.3363, 1.252, -1.762), (-0.1155, 1.144, -0.6259), (1.184, 1.627, -0.6871), (0.693, 1.144, -1.785), (0.941, 1.144, -1.718), (0.941, 1.627, -1.718), (1.184, 1.144, -0.6871), (0.6229, 1.627, -0.5319), (-0.04393, 1.627, -1.813), (-0.5452, 1.385, -1.555), (-0.5855, 1.385, -0.9381), (-0.5653, 1.526, -1.246), (-0.5653, 1.245, -1.246), (0.3087, 1.074, -1.568), (0.6831, 1.074, -1.165), (0.3087, 1.697, -1.568), (0.2728, 1.697, -0.7844), (0.6831, 1.697, -1.165), (-0.0936, 1.697, -1.216), (0.7244, 1.385, -1.938), (-0.05513, 1.385, -1.968), (0.3332, 1.526, -1.943), (0.3332, 1.245, -1.943), (-0.1469, 1.385, -0.4729), (0.6353, 1.385, -0.3764), (0.2483, 1.526, -0.4099), (0.2483, 1.245, -0.4099), (-0.499, 1.247, -1.546), (0.692, 1.091, -1.558), (-0.07248, 1.68, -1.587), (0.7144, 1.247, -1.901), (-0.1369, 1.247, -0.5094), (-0.499, 1.523, -1.546), (-0.5385, 1.523, -0.941), (-0.5385, 1.247, -0.941), (-0.07248, 1.091, -1.587), (0.6496, 1.091, -0.7571), (0.692, 1.68, -1.558), (0.6496, 1.68, -0.7571), (-0.1144, 1.68, -0.8529), (0.7144, 1.523, -1.901), (-0.05001, 1.523, -1.931), (-0.05001, 1.247, -1.931), (-0.1369, 1.523, -0.5094), (0.6299, 1.523, -0.4138), (0.6299, 1.247, -0.4138), (1.57, 1.255, -0.7348), (1.57, 1.516, -0.7348), (1.044, 1.516, -1.839), (1.43, 1.664, -1.028), (1.184, 1.664, -1.545), (1.43, 1.107, -1.028), (1.044, 1.255, -1.839), (1.184, 1.107, -1.545), (1.591, 1.385, -0.7062), (1.035, 1.385, -1.873), (1.313, 1.68, -1.29), (1.313, 1.091, -1.29), (1.51, 1.613, -0.8295), (1.08, 1.158, -1.733), (1.08, 1.613, -1.733), (1.51, 1.158, -0.8295), (1.923, 1.271, -0.9847), (1.923, 1.499, -0.9847), (1.279, 1.499, -1.838), (1.752, 1.629, -1.212), (1.45, 1.629, -1.611), (1.752, 1.142, -1.212), (1.279, 1.271, -1.838), (1.45, 1.142, -1.611), (1.946, 1.385, -0.964), (1.266, 1.385, -1.866), (1.606, 1.643, -1.415), (1.606, 1.128, -1.415), (1.855, 1.585, -1.055), (1.329, 1.186, -1.754), (1.329, 1.585, -1.754), (1.855, 1.186, -1.055), (2.142, 1.271, -1.195), (2.142, 1.499, -1.195), (1.324, 1.499, -1.883), (1.925, 1.629, -1.378), (1.542, 1.629, -1.7), (1.925, 1.142, -1.378), (1.324, 1.271, -1.883), (1.542, 1.142, -1.7), (2.169, 1.385, -1.18), (1.305, 1.385, -1.908), (1.737, 1.643, -1.544), (1.737, 1.128, -1.544), (2.06, 1.585, -1.249), (1.391, 1.186, -1.812), (1.391, 1.585, -1.812), (2.06, 1.186, -1.249), (2.325, 1.271, -1.424), (2.325, 1.499, -1.424), (1.427, 1.499, -2.004), (2.086, 1.629, -1.578), (1.666, 1.629, -1.85), (2.086, 1.142, -1.578), (1.427, 1.271, -2.004), (1.666, 1.142, -1.85), (2.354, 1.385, -1.413), (1.405, 1.385, -2.026), (1.879, 1.643, -1.719), (1.879, 1.128, -1.719), (2.237, 1.585, -1.467), (1.502, 1.186, -1.941), (1.502, 1.585, -1.941), (2.237, 1.186, -1.467), (2.28, 1.292, -1.816), (2.28, 1.479, -1.816), (1.45, 1.479, -2.087), (2.06, 1.584, -1.888), (1.671, 1.584, -2.015), (2.06, 1.186, -1.888), (1.45, 1.292, -2.087), (1.671, 1.186, -2.015), (2.306, 1.385, -1.813), (1.427, 1.385, -2.099), (1.867, 1.596, -1.956), (1.867, 1.175, -1.956), (2.202, 1.548, -1.832), (1.522, 1.223, -2.053), (1.522, 1.548, -2.053), (2.202, 1.223, -1.832), (2.198, 1.311, -2.227), (2.198, 1.46, -2.227), (1.497, 1.46, -2.225), (2.011, 1.545, -2.227), (1.683, 1.545, -2.226), (2.011, 1.226, -2.227), (1.497, 1.311, -2.225), (1.683, 1.226, -2.226), (2.218, 1.385, -2.232), (1.476, 1.385, -2.229), (1.847, 1.554, -2.23), (1.847, 1.216, -2.23), (2.134, 1.516, -2.22), (1.56, 1.255, -2.218), (1.56, 1.516, -2.218), (2.134, 1.255, -2.22), (2.176, 1.302, -2.304), (2.176, 1.469, -2.304), (1.426, 1.469, -2.52), (1.976, 1.563, -2.361), (1.626, 1.563, -2.462), (1.976, 1.208, -2.361), (1.426, 1.302, -2.52), (1.626, 1.208, -2.462), (2.198, 1.385, -2.302), (1.406, 1.385, -2.53), (1.802, 1.573, -2.416), (1.802, 1.198, -2.416), (2.105, 1.531, -2.316), (1.492, 1.24, -2.492), (1.492, 1.531, -2.492), (2.105, 1.24, -2.316), (2.167, 1.293, -2.356), (2.167, 1.478, -2.356), (1.395, 1.478, -2.758), (1.962, 1.584, -2.463), (1.601, 1.584, -2.651), (1.962, 1.187, -2.463), (1.395, 1.293, -2.758), (1.601, 1.187, -2.651), (2.192, 1.385, -2.349), (1.376, 1.385, -2.774), (1.784, 1.595, -2.562), (1.784, 1.176, -2.562), (2.093, 1.548, -2.385), (1.461, 1.223, -2.713), (1.461, 1.548, -2.713), (2.093, 1.223, -2.385), (2.166, 1.293, -2.401), (2.166, 1.478, -2.401), (1.384, 1.478, -2.856), (1.929, 1.584, -2.524), (1.581, 1.584, -2.736), (1.929, 1.187, -2.524), (1.384, 1.293, -2.856), (1.581, 1.187, -2.736), (2.19, 1.385, -2.393), (1.365, 1.385, -2.874), (1.758, 1.595, -2.634), (1.758, 1.176, -2.634), (2.093, 1.548, -2.434), (1.446, 1.223, -2.807), (1.446, 1.548, -2.807), (2.093, 1.223, -2.434), (2.303, 1.293, -2.472), (2.303, 1.478, -2.472), (1.721, 1.478, -3.059), (2.16, 1.584, -2.594), (1.88, 1.584, -2.891), (2.16, 1.187, -2.594), (1.721, 1.293, -3.059), (1.88, 1.187, -2.891), (2.323, 1.385, -2.457), (1.708, 1.385, -3.081), (2.024, 1.595, -2.746), (2.024, 1.176, -2.746), (2.242, 1.548, -2.523), (1.769, 1.223, -2.995), (1.769, 1.548, -2.995), (2.242, 1.223, -2.523), (0.1364, 0.7955, -1.894), (2.818, 0.7538, -2.533), (3.368, 2.022, -3.314), (3.376, 0.7568, -3.288), (2.848, 1.964, -2.536), (3.392, 1.353, -3.277), (2.919, 1.353, -2.357), (3.392, 1.699, -3.277), (2.926, 1.699, -2.457), (3.392, 1.022, -3.277), (2.926, 1.022, -2.457), (1.998, 1.747, -3.293), (2.005, 1.013, -3.325), (3.847, 0.5788, -2.049), (3.831, 2.127, -2.035), (2.192, 0.8437, -3.196), (2.191, 1.907, -3.171), (2.355, 0.8176, -3.083), (2.359, 1.929, -3.065), (2.52, 0.7911, -2.968), (2.53, 1.951, -2.957), (2.701, 0.7623, -2.843), (2.716, 1.975, -2.84), (1.796, 1.246, -3.438), (3.857, 1.353, -2.041), (3.857, 1.699, -2.041), (2.0, 1.562, -3.329), (2.0, 1.16, -3.329), (3.857, 1.022, -2.041), (2.961, 0.7205, -2.662), (2.985, 2.009, -2.67), (2.492, 1.013, -3.724), (4.191, 0.5788, -2.546), (4.152, 2.163, -2.546), (2.599, 0.8437, -3.65), (2.574, 1.943, -3.64), (2.7, 0.8176, -3.58), (2.68, 1.965, -3.576), (2.865, 0.7911, -3.465), (2.851, 1.987, -3.469), (3.045, 0.7623, -3.34), (3.037, 2.011, -3.351), (2.487, 1.353, -3.728), (4.202, 1.353, -2.538), (4.202, 1.699, -2.538), (2.487, 1.562, -3.728), (2.487, 1.16, -3.728), (4.202, 1.022, -2.538), (3.306, 0.7205, -3.159), (3.306, 2.046, -3.182), (2.461, 1.774, -3.706), (2.362, 1.013, -3.618), (4.099, 0.5788, -2.413), (4.066, 2.154, -2.41), (2.49, 0.8437, -3.529), (2.472, 1.933, -3.514), (2.608, 0.8176, -3.447), (2.595, 1.955, -3.44), (2.773, 0.7911, -3.332), (2.765, 1.977, -3.332), (2.953, 0.7623, -3.207), (2.951, 2.001, -3.215), (2.357, 1.353, -3.621), (4.11, 1.353, -2.406), (4.11, 1.699, -2.406), (2.357, 1.562, -3.621), (2.357, 1.16, -3.621), (4.11, 1.022, -2.406), (3.214, 0.7205, -3.027), (3.22, 2.036, -3.045), (2.338, 1.767, -3.595), (1.693, 1.358, -3.526), (1.897, 1.498, -3.335), (1.897, 1.227, -3.335), (1.766, 1.445, -3.26), (1.766, 1.314, -3.26), (1.756, 1.379, -3.275), (1.693, 1.479, -3.526), (1.963, 1.505, -3.451), (1.963, 1.219, -3.451), (2.217, 1.357, -3.659), (2.217, 1.505, -3.659), (2.217, 1.219, -3.659), (1.877, 1.246, -3.369), (1.774, 1.434, -3.291), (1.774, 1.321, -3.291), (1.764, 1.377, -3.303), (1.796, 1.479, -3.438), (1.921, 1.485, -3.476), (1.921, 1.24, -3.476), (2.113, 1.358, -3.681), (2.113, 1.485, -3.681), (2.113, 1.24, -3.681), (1.693, 1.246, -3.526), (1.612, 1.434, -3.424), (1.612, 1.321, -3.424), (1.6, 1.377, -3.434), (1.709, 1.358, -3.64), (1.709, 1.485, -3.64), (1.709, 1.24, -3.64), (1.846, 1.358, -3.885), (1.846, 1.485, -3.885), (1.846, 1.24, -3.885), (1.827, 1.485, -3.548), (1.827, 1.24, -3.548), (1.995, 1.485, -3.771), (3.99, 2.074, -1.97), (1.995, 1.24, -3.771), (1.703, 1.434, -3.35), (1.703, 1.321, -3.35), (1.692, 1.377, -3.36), (2.219, 1.36, -3.981), (2.219, 1.41, -3.981), (2.219, 1.313, -3.981), (2.114, 1.36, -4.062), (2.114, 1.41, -4.062), (2.114, 1.313, -4.062), (2.173, 1.41, -4.016), (2.173, 1.36, -4.016), (2.173, 1.313, -4.016), (4.017, 1.781, -1.972), (4.268, 2.054, -2.276), (4.31, 1.819, -2.264), (4.352, 2.082, -2.571), (4.382, 1.775, -2.568), (4.489, 2.053, -2.48), (4.517, 1.82, -2.473), (4.002, 0.5984, -1.645), (3.951, 1.01, -1.575), (4.136, 0.6285, -1.683), (4.143, 0.922, -1.672), (4.503, 0.6285, -1.931), (4.511, 0.922, -1.92), (4.364, 1.006, -2.097), (4.356, 0.5627, -2.107), (4.039, 1.006, -1.807), (4.03, 0.5627, -1.817), (3.847, 1.02, -1.715), (3.898, 0.6077, -1.784), (4.762, 0.7039, -2.196), (4.768, 0.8534, -2.189), (4.645, 0.8565, -2.282), (4.638, 0.707, -2.287), (0.04063, 0.2025, -3.721), (-0.9007, 0.2025, -3.456), (-0.4161, 0.1623, -4.634), (-1.17, 0.1623, -4.421), (-1.218, 0.1135, -5.566), (-1.65, 0.1135, -5.228), (-1.895, 0.09515, -6.289), (-2.2, 0.09515, -5.945), (-2.899, 0.09515, -7.118), (-3.15, 0.09515, -6.733), (-3.786, 0.08616, -7.568), (-3.932, 0.08616, -7.179), (-4.709, 0.07107, -7.717), (-4.733, 0.07107, -7.375), (-6.083, 0.07107, -7.623), (-6.107, 0.07107, -7.28), (-1.755e-09, 1.047, 1.0), (0.3827, 0.9239, -1.0), (0.4007, 0.9674, 1.0), (0.7071, 0.7071, -1.0), (0.7404, 0.7404, 1.0), (0.9239, 0.3827, -1.0), (0.9674, 0.4007, 1.0), (1.0, 0.0, -1.0), (1.047, 0.0, 1.0), (-1.0, 0.0, -1.0), (-1.047, 0.0, 1.0), (-0.9239, 0.3827, -1.0), (-0.9674, 0.4007, 1.0), (-0.7071, 0.7071, -1.0), (-0.7404, 0.7404, 1.0), (-0.4007, 0.9674, 1.0), (0.2374, 0.9164, 1.884), (0.5806, 0.8466, 1.812), (0.8714, 0.648, 1.751), (1.066, 0.3507, 1.71), (1.134, 0.0, 1.695), (-0.6592, 0.0, 2.074), (-0.5909, 0.3507, 2.059), (-0.3966, 0.648, 2.018), (-0.1057, 0.8466, 1.957), (0.4189, 0.5888, 2.567), (0.6393, 0.544, 2.52), (0.8262, 0.4163, 2.481), (0.9511, 0.2253, 2.454), (0.995, 0.0, 2.445), (-0.1572, 0.0, 2.688), (-0.1133, 0.2253, 2.679), (0.01154, 0.4163, 2.653), (0.1984, 0.544, 2.613), (0.6499, 0.5346, 2.989), (0.8051, 0.4939, 2.855), (0.9367, 0.378, 2.742), (1.025, 0.2046, 2.667), (1.056, 0.0, 2.64), (0.2442, 0.0, 3.337), (0.2751, 0.2046, 3.31), (0.363, 0.378, 3.235), (0.4946, 0.4939, 3.122), (1.163, 0.5346, 3.475), (1.283, 0.4939, 3.31), (1.385, 0.378, 3.169), (1.453, 0.2046, 3.076), (1.477, 0.0, 3.043), (0.8489, 0.0, 3.908), (0.8728, 0.2046, 3.875), (0.9409, 0.378, 3.781), (1.043, 0.4939, 3.641), (1.884, 0.5346, 3.615), (1.928, 0.4939, 3.415), (1.965, 0.378, 3.246), (1.99, 0.2046, 3.133), (1.999, 0.0, 3.093), (1.769, 0.0, 4.137), (1.778, 0.2046, 4.098), (1.803, 0.378, 3.984), (1.84, 0.4939, 3.815), (2.627, 0.5346, 3.771), (2.671, 0.4939, 3.571), (2.708, 0.378, 3.401), (2.733, 0.2046, 3.288), (2.742, 0.0, 3.248), (2.513, 0.0, 4.293), (2.521, 0.2046, 4.253), (2.546, 0.378, 4.14), (2.583, 0.4939, 3.97), (2.885, 0.5346, 3.917), (3.004, 0.4939, 3.751), (3.105, 0.378, 3.609), (3.173, 0.2046, 3.515), (3.196, 0.0, 3.482), (2.575, 0.0, 4.352), (2.598, 0.2046, 4.319), (2.666, 0.378, 4.225), (2.767, 0.4939, 4.083), (3.494, 0.5346, 4.502), (3.626, 0.4939, 4.347), (3.739, 0.378, 4.214), (3.814, 0.2046, 4.126), (3.84, 0.0, 4.095), (3.148, 0.0, 4.91), (3.174, 0.2046, 4.879), (3.249, 0.378, 4.791), (3.361, 0.4939, 4.658), (3.652, 1.026, 4.841), (3.906, 0.9481, 4.542), (4.122, 0.7257, 4.288), (4.266, 0.3927, 4.118), (4.316, 0.0, 4.059), (2.987, 0.0, 5.623), (3.038, 0.3927, 5.564), (3.182, 0.7257, 5.394), (3.398, 0.9481, 5.14), (4.264, 0.8215, 5.233), (4.55, 0.759, 5.01), (4.697, 0.5809, 4.788), (4.795, 0.3144, 4.639), (4.83, 0.0, 4.587), (3.732, 0.0, 5.859), (3.772, 0.3144, 5.811), (3.888, 0.5809, 5.675), (4.06, 0.759, 5.472), (5.019, 0.7333, 5.56), (5.146, 0.6775, 5.31), (5.344, 0.5185, 5.019), (5.398, 0.2806, 4.87), (5.418, 0.0, 4.817), (4.686, 0.0, 6.213), (4.711, 0.2806, 6.163), (4.783, 0.5185, 6.022), (4.891, 0.6775, 5.81), (5.398, 0.5609, 5.626), (5.495, 0.5182, 5.435), (5.687, 0.3966, 5.154), (5.728, 0.2146, 5.04), (5.143, 0.0, 6.126), (5.163, 0.2146, 6.088), (5.218, 0.3966, 5.98), (5.3, 0.5182, 5.818), (5.841, 0.4641, 5.836), (5.922, 0.4288, 5.678), (6.129, 0.3282, 5.372), (6.163, 0.1776, 5.278), (6.175, 0.0, 5.245), (5.631, 0.0, 6.249), (5.647, 0.1776, 6.218), (5.693, 0.3282, 6.128), (5.761, 0.4288, 5.994), (6.095, 0.3635, 5.848), (6.158, 0.3359, 5.724), (6.357, 0.2571, 5.421), (6.384, 0.1391, 5.347), (6.394, 0.0, 5.321), (5.93, 0.0, 6.172), (5.942, 0.1391, 6.147), (5.978, 0.2571, 6.077), (6.032, 0.3359, 5.972), (-0.08421, 0.7515, -2.105), (0.2034, 0.6943, -2.105), (0.4472, 0.5314, -2.105), (0.6101, 0.2876, -2.105), (0.6673, 0.0, -2.105), (-0.8357, 0.0, -2.105), (-0.7785, 0.2876, -2.105), (-0.6156, 0.5314, -2.105), (-0.3718, 0.6943, -2.105), (-0.2486, 0.5293, -2.907), (-0.04604, 0.489, -2.907), (0.1257, 0.3742, -2.907), (0.2404, 0.2025, -2.907), (0.2807, 0.0, -2.907), (-0.7778, 0.0, -2.907), (-0.7375, 0.2025, -2.907), (-0.6228, 0.3742, -2.907), (-0.4511, 0.489, -2.907), (-0.43, 0.5293, -3.589), (-0.2351, 0.489, -3.644), (-0.06981, 0.3742, -3.69), (0.04063, 0.2025, -3.721), (0.07941, 0.0, -3.732), (-0.9395, 0.0, -3.445), (-0.9007, 0.2025, -3.456), (-0.7903, 0.3742, -3.487), (-0.625, 0.489, -3.534), (-0.7933, 0.4242, -4.528), (-0.637, 0.3919, -4.572), (-0.5046, 0.2999, -4.609), (-0.4161, 0.1623, -4.634), (-0.385, 0.0, -4.643), (-1.202, 0.0, -4.413), (-1.17, 0.1623, -4.421), (-1.082, 0.2999, -4.446), (-0.9495, 0.3919, -4.484), (-1.434, 0.2966, -5.397), (-1.344, 0.274, -5.467), (-1.269, 0.2097, -5.526), (-1.218, 0.1135, -5.566), (-1.2, 0.0, -5.58), (-1.667, 0.0, -5.214), (-1.65, 0.1135, -5.228), (-1.599, 0.2097, -5.268), (-1.523, 0.274, -5.327), (-2.047, 0.2486, -6.117), (-1.984, 0.2297, -6.188), (-1.93, 0.1758, -6.248), (-1.895, 0.09515, -6.289), (-1.882, 0.0, -6.303), (-2.212, 0.0, -5.931), (-2.2, 0.09515, -5.945), (-2.164, 0.1758, -5.986), (-2.11, 0.2297, -6.046), (-3.024, 0.2486, -6.925), (-2.972, 0.2297, -7.005), (-2.928, 0.1758, -7.073), (-2.899, 0.09515, -7.118), (-2.889, 0.0, -7.134), (-3.16, 0.0, -6.717), (-3.15, 0.09515, -6.733), (-3.12, 0.1758, -6.778), (-3.076, 0.2297, -6.846), (-3.859, 0.2251, -7.373), (-3.829, 0.208, -7.454), (-3.803, 0.1592, -7.523), (-3.786, 0.08616, -7.568), (-3.78, 0.0, -7.584), (-3.938, 0.0, -7.162), (-3.932, 0.08616, -7.179), (-3.915, 0.1592, -7.224), (-3.889, 0.208, -7.293), (-4.721, 0.1857, -7.546), (-4.716, 0.1716, -7.617), (-4.712, 0.1313, -7.677), (-4.709, 0.07108, -7.717), (-4.708, 0.0, -7.731), (-4.734, 0.0, -7.361), (-4.733, 0.07108, -7.375), (-4.73, 0.1313, -7.415), (-4.726, 0.1716, -7.475), (-6.095, 0.1857, -7.452), (-6.09, 0.1716, -7.522), (-6.086, 0.1313, -7.583), (-6.083, 0.07108, -7.623), (-6.082, 0.0, -7.637), (-6.108, 0.0, -7.266), (-6.107, 0.07108, -7.28), (-6.104, 0.1313, -7.321), (-6.1, 0.1716, -7.381), (0.8337, 0.0, -1.553), (-0.9179, 0.0, -1.553), (0.767, 0.3351, -1.553), (-0.6614, 0.6193, -1.553), (-0.3526, 0.8091, -1.848), (0.3184, 0.8091, -1.589), (0.5772, 0.6193, -1.553), (-0.8512, 0.3351, -1.553), (-0.0001873, 0.8758, -1.72), (1.009, 0.0, -0.6058), (-1.009, 0.0, -0.6058), (0.1025, 1.009, -0.3603), (0.5449, 0.9325, -0.4958), (0.7137, 0.7137, -0.6058), (0.9325, 0.3862, -0.6058), (-0.9325, 0.3862, -0.6058), (-0.7137, 0.7137, -0.6058), (-0.3635, 0.9325, -0.468), (-0.9589, 0.0, -1.276), (0.8454, 0.3589, -1.276), (-0.6842, 0.6632, -1.276), (0.3379, 0.8665, -1.276), (0.9168, 0.0, -1.276), (0.6421, 0.6632, -1.276), (-0.8875, 0.3589, -1.276), (2.382, 0.612, 5.218), (2.465, 0.8253, 5.102), (2.477, 0.6026, 4.713), (2.433, 0.4914, 4.773), (4.019, 1.638, -1.95), (4.046, 1.436, -1.952), (4.297, 1.624, -2.256), (4.339, 1.462, -2.244), (4.381, 1.644, -2.551), (4.41, 1.432, -2.548), (4.517, 1.623, -2.461), (4.546, 1.463, -2.453), (2.845, 0.348, 4.8), (2.914, 0.4922, 4.733), (2.812, 0.7812, 5.227), (2.68, 0.5044, 5.357), (4.021, 1.297, -1.916), (4.047, 1.095, -1.917), (4.299, 1.284, -2.221), (4.341, 1.121, -2.21), (4.383, 1.303, -2.517), (4.412, 1.091, -2.514), (4.519, 1.283, -2.426), (4.547, 1.122, -2.418), (2.146, 0.6865, 5.155), (2.2, 0.8539, 5.057), (2.175, 0.6791, 4.753), (2.147, 0.5919, 4.804), (1.93, 0.7396, 5.147), (1.966, 0.8505, 5.082), (1.95, 0.7347, 4.88), (1.931, 0.677, 4.914), (1.705, 0.7905, 5.165), (1.723, 0.8454, 5.133), (1.714, 0.7881, 5.033), (1.705, 0.7595, 5.05), (5.743, 0.1299, 4.803), (5.827, 0.1131, 4.846), (5.937, 0.1037, 4.907), (5.856, 0.02696, 4.608), (5.874, 0.02567, 4.617), (5.897, 0.02494, 4.63), (5.297, 0.691, 5.165), (5.659, 0.5317, 5.247), (6.112, 0.4423, 5.436), (6.351, 0.3494, 5.454), (6.351, -0.0007304, 5.454), (5.146, 0.02435, 5.31), (5.93, -0.0009521, 6.172), (6.2, -2.541e-05, 5.879), (5.659, 0.01513, 5.247), (6.112, 0.004127, 5.436), (6.165, -0.0001511, 5.948), (6.235, 0.0001002, 5.81), (5.872, 0.0, 6.187), (6.135, -0.0002576, 6.006), (5.495, 0.0161, 5.435), (4.55, 0.0394, 5.01), (5.297, 0.02311, 5.165), (5.659, -0.1391, 5.247), (6.235, -0.07731, 5.81), (6.351, -0.1391, 5.454), (6.2, -0.07731, 5.879), (6.165, -0.07731, 5.948), (6.135, -0.07731, 6.006), (6.112, -0.1391, 5.436), (6.2, 0.07881, 5.879), (6.112, 0.1748, 5.436), (6.235, 0.07928, 5.81), (6.351, 0.135, 5.454), (6.135, 0.07793, 6.006), (6.165, 0.07833, 5.948), (6.403, -0.0005555, 5.45), (6.402, 0.1362, 5.45), (6.402, -0.1391, 5.45)], [], [(74, 28, 1, 41), (75, 31, 2, 44), (3, 37, 99, 35), (77, 38, 0, 49), (37, 92, 105, 99), (79, 42, 5, 27), (80, 50, 11, 29), (81, 51, 20, 52), (82, 40, 10, 53), (83, 54, 14, 32), (84, 55, 21, 56), (85, 43, 13, 57), (44, 2, 47, 100), (87, 59, 22, 60), (88, 46, 16, 61), (89, 62, 19, 37), (90, 63, 23, 64), (91, 26, 8, 65), (13, 60, 101, 86), (93, 67, 24, 68), (94, 32, 14, 69), (95, 70, 9, 39), (96, 71, 25, 72), (97, 30, 12, 73), (50, 74, 41, 11), (20, 53, 74, 50), (53, 10, 28, 74), (54, 75, 44, 14), (21, 57, 75, 54), (57, 13, 31, 75), (22, 61, 102, 58), (66, 78, 104, 103), (60, 22, 58, 101), (62, 77, 49, 19), (23, 65, 77, 62), (65, 8, 38, 77), (31, 13, 86, 17), (24, 69, 78, 66), (69, 14, 44, 78), (70, 79, 27, 9), (25, 73, 79, 70), (73, 12, 42, 79), (38, 80, 29, 0), (8, 52, 80, 38), (52, 20, 50, 80), (26, 81, 52, 8), (4, 39, 81, 26), (39, 9, 51, 81), (51, 82, 53, 20), (9, 27, 82, 51), (27, 5, 40, 82), (28, 83, 32, 1), (10, 56, 83, 28), (56, 21, 54, 83), (40, 84, 56, 10), (5, 42, 84, 40), (42, 12, 55, 84), (55, 85, 57, 21), (12, 30, 85, 55), (30, 6, 43, 85), (16, 34, 98, 76), (78, 44, 100, 104), (61, 16, 76, 102), (43, 87, 60, 13), (6, 45, 87, 43), (45, 15, 59, 87), (59, 88, 61, 22), (15, 33, 88, 59), (33, 7, 46, 88), (34, 89, 37, 3), (16, 64, 89, 34), (64, 23, 62, 89), (46, 90, 64, 16), (7, 48, 90, 46), (48, 18, 63, 90), (63, 91, 65, 23), (18, 36, 91, 63), (36, 4, 26, 91), (92, 66, 103, 105), (19, 68, 92, 37), (68, 24, 66, 92), (49, 93, 68, 19), (0, 29, 93, 49), (29, 11, 67, 93), (67, 94, 69, 24), (11, 41, 94, 67), (41, 1, 32, 94), (36, 95, 39, 4), (18, 72, 95, 36), (72, 25, 70, 95), (48, 96, 72, 18), (7, 33, 96, 48), (33, 15, 71, 96), (71, 97, 73, 25), (15, 45, 97, 71), (45, 6, 30, 97), (34, 3, 35, 98), (2, 31, 17, 47), (47, 17, 106, 108), (102, 76, 110, 116), (86, 101, 115, 111), (58, 102, 116, 109), (104, 100, 114, 118), (35, 99, 113, 107), (103, 104, 118, 117), (17, 86, 111, 106), (76, 98, 112, 110), (99, 105, 119, 113), (101, 58, 109, 115), (105, 103, 117, 119), (98, 35, 107, 112), (100, 47, 108, 114), (108, 106, 120, 122), (116, 110, 124, 130), (111, 115, 129, 125), (109, 116, 130, 123), (118, 114, 128, 132), (107, 113, 127, 121), (117, 118, 132, 131), (106, 111, 125, 120), (110, 112, 126, 124), (113, 119, 133, 127), (115, 109, 123, 129), (119, 117, 131, 133), (112, 107, 121, 126), (114, 108, 122, 128), (122, 120, 134, 136), (130, 124, 138, 144), (125, 129, 143, 139), (123, 130, 144, 137), (132, 128, 142, 146), (121, 127, 141, 135), (131, 132, 146, 145), (120, 125, 139, 134), (124, 126, 140, 138), (127, 133, 147, 141), (129, 123, 137, 143), (133, 131, 145, 147), (126, 121, 135, 140), (128, 122, 136, 142), (136, 134, 148, 150), (144, 138, 152, 158), (139, 143, 157, 153), (137, 144, 158, 151), (146, 142, 156, 160), (135, 141, 155, 149), (145, 146, 160, 159), (134, 139, 153, 148), (138, 140, 154, 152), (141, 147, 161, 155), (143, 137, 151, 157), (147, 145, 159, 161), (140, 135, 149, 154), (142, 136, 150, 156), (150, 148, 162, 164), (158, 152, 166, 172), (153, 157, 171, 167), (151, 158, 172, 165), (160, 156, 170, 174), (149, 155, 169, 163), (159, 160, 174, 173), (148, 153, 167, 162), (152, 154, 168, 166), (155, 161, 175, 169), (157, 151, 165, 171), (161, 159, 173, 175), (154, 149, 163, 168), (156, 150, 164, 170), (173, 193, 200, 175), (216, 189, 178, 214), (207, 190, 179, 205), (217, 191, 176, 202), (222, 214, 178, 209), (223, 215, 181, 208), (169, 175, 200, 176), (215, 182, 186, 198), (201, 183, 187, 206), (203, 180, 184, 196), (167, 171, 208, 181), (198, 186, 189, 216), (206, 187, 190, 207), (196, 184, 191, 217), (165, 192, 208, 171), (211, 199, 195, 209), (220, 218, 195, 205), (221, 219, 192, 204), (165, 172, 204, 192), (213, 194, 197, 210), (166, 180, 204, 172), (210, 197, 199, 211), (199, 207, 205, 195), (194, 201, 206, 197), (197, 206, 207, 199), (170, 164, 188, 177), (202, 220, 205, 179), (203, 221, 204, 180), (162, 185, 188, 164), (167, 181, 185, 162), (169, 176, 191, 163), (218, 222, 209, 195), (219, 223, 208, 192), (168, 163, 191, 184), (166, 168, 184, 180), (189, 211, 209, 178), (182, 213, 210, 186), (186, 210, 211, 189), (173, 174, 212, 193), (228, 229, 226, 224), (188, 216, 214, 177), (190, 217, 202, 179), (212, 177, 214, 222), (213, 182, 215, 223), (181, 215, 198, 185), (183, 203, 196, 187), (185, 198, 216, 188), (187, 196, 217, 190), (200, 193, 218, 220), (201, 194, 219, 221), (176, 200, 220, 202), (183, 201, 221, 203), (193, 212, 222, 218), (194, 213, 223, 219), (224, 226, 227, 225), (230, 231, 225, 227), (229, 230, 227, 226), (231, 228, 224, 225), (170, 177, 229, 228), (212, 174, 231, 230), (177, 212, 230, 229), (174, 170, 228, 231), (574, 559, 233, 276), (576, 560, 234, 531), (572, 561, 235, 273), (563, 578, 232, 243), (537, 531, 234, 275), (559, 562, 241, 233), (565, 563, 243, 245), (276, 233, 241, 278), (562, 564, 246, 241), (278, 241, 246, 279), (567, 565, 245, 249), (564, 566, 250, 246), (279, 246, 250, 280), (569, 567, 249, 253), (566, 568, 254, 250), (280, 250, 254, 281), (577, 569, 253, 530), (538, 529, 252, 282), (573, 570, 257, 265), (575, 571, 259, 275), (535, 533, 259, 273), (265, 257, 260, 267), (267, 260, 261, 268), (268, 261, 262, 269), (269, 262, 263, 270), (536, 534, 264, 271), (571, 572, 273, 259), (578, 573, 265, 232), (530, 535, 273, 235), (232, 265, 267, 243), (243, 267, 268, 245), (245, 268, 269, 249), (249, 269, 270, 253), (532, 536, 271, 255), (570, 574, 276, 257), (533, 537, 275, 259), (257, 276, 278, 260), (260, 278, 279, 261), (261, 279, 280, 262), (262, 280, 281, 263), (534, 538, 282, 264), (560, 575, 275, 234), (349, 309, 284, 322), (325, 350, 300, 326), (351, 319, 283, 330), (367, 346, 312, 285), (353, 323, 288, 308), (354, 331, 294, 310), (355, 332, 303, 333), (356, 321, 293, 334), (357, 335, 297, 313), (883, 336, 350, 870), (339, 359, 296, 315), (359, 337, 302, 318), (360, 338, 304, 339), (361, 307, 291, 340), (318, 362, 289, 327), (363, 342, 305, 343), (364, 313, 297, 344), (365, 345, 292, 320), (366, 346, 306, 347), (367, 311, 295, 348), (331, 349, 322, 294), (303, 334, 349, 331), (334, 293, 309, 349), (335, 350, 325, 297), (883, 688, 358, 336), (352, 325, 326, 299), (337, 351, 330, 302), (304, 340, 351, 337), (340, 291, 319, 351), (329, 360, 290, 324), (305, 344, 352, 341), (344, 297, 325, 352), (345, 353, 308, 292), (306, 348, 353, 345), (348, 295, 323, 353), (319, 354, 310, 283), (291, 333, 354, 319), (333, 303, 331, 354), (307, 355, 333, 291), (287, 320, 355, 307), (320, 292, 332, 355), (332, 356, 334, 303), (292, 308, 356, 332), (308, 288, 321, 356), (309, 357, 313, 284), (688, 875, 311, 358), (350, 335, 873, 870), (335, 357, 869, 873), (357, 309, 868, 869), (323, 295, 874, 880), (295, 311, 875, 874), (288, 323, 880, 879), (358, 311, 328, 298), (346, 366, 286, 312), (359, 318, 327, 296), (339, 304, 337, 359), (350, 336, 316, 300), (311, 367, 285, 328), (329, 301, 338, 360), (338, 361, 340, 304), (301, 317, 361, 338), (317, 287, 307, 361), (341, 352, 299, 314), (302, 343, 362, 318), (343, 305, 341, 362), (330, 363, 343, 302), (283, 310, 363, 330), (310, 294, 342, 363), (342, 364, 344, 305), (294, 322, 364, 342), (322, 284, 313, 364), (317, 365, 320, 287), (301, 347, 365, 317), (347, 306, 345, 365), (329, 366, 347, 301), (362, 341, 314, 289), (360, 339, 315, 290), (346, 367, 348, 306), (336, 358, 298, 316), (366, 329, 324, 286), (324, 290, 371, 380), (298, 328, 383, 373), (285, 312, 376, 368), (289, 314, 377, 370), (286, 324, 380, 369), (299, 326, 381, 374), (316, 298, 373, 379), (326, 300, 375, 381), (312, 286, 369, 376), (327, 289, 370, 382), (290, 315, 378, 371), (328, 285, 368, 383), (315, 296, 372, 378), (300, 316, 379, 375), (296, 327, 382, 372), (314, 299, 374, 377), (371, 378, 394, 387), (382, 370, 386, 398), (369, 380, 396, 385), (375, 379, 395, 391), (368, 376, 392, 384), (374, 381, 397, 390), (373, 383, 399, 389), (378, 372, 388, 394), (380, 371, 387, 396), (370, 377, 393, 386), (381, 375, 391, 397), (376, 369, 385, 392), (377, 374, 390, 393), (383, 368, 384, 399), (379, 373, 389, 395), (372, 382, 398, 388), (394, 388, 404, 410), (396, 387, 403, 412), (386, 393, 409, 402), (397, 391, 407, 413), (392, 385, 401, 408), (393, 390, 406, 409), (399, 384, 400, 415), (395, 389, 405, 411), (388, 398, 414, 404), (387, 394, 410, 403), (398, 386, 402, 414), (385, 396, 412, 401), (391, 395, 411, 407), (384, 392, 408, 400), (390, 397, 413, 406), (389, 399, 415, 405), (404, 414, 430, 420), (403, 410, 426, 419), (414, 402, 418, 430), (401, 412, 428, 417), (407, 411, 427, 423), (400, 408, 424, 416), (406, 413, 429, 422), (405, 415, 431, 421), (410, 404, 420, 426), (412, 403, 419, 428), (402, 409, 425, 418), (413, 407, 423, 429), (408, 401, 417, 424), (409, 406, 422, 425), (415, 400, 416, 431), (411, 405, 421, 427), (421, 431, 447, 437), (426, 420, 436, 442), (428, 419, 435, 444), (418, 425, 441, 434), (429, 423, 439, 445), (424, 417, 433, 440), (425, 422, 438, 441), (431, 416, 432, 447), (427, 421, 437, 443), (420, 430, 446, 436), (419, 426, 442, 435), (430, 418, 434, 446), (417, 428, 444, 433), (423, 427, 443, 439), (416, 424, 440, 432), (422, 429, 445, 438), (447, 432, 448, 463), (443, 437, 453, 459), (436, 446, 462, 452), (435, 442, 458, 451), (446, 434, 450, 462), (433, 444, 460, 449), (439, 443, 459, 455), (432, 440, 456, 448), (438, 445, 461, 454), (437, 447, 463, 453), (442, 436, 452, 458), (444, 435, 451, 460), (434, 441, 457, 450), (445, 439, 455, 461), (440, 433, 449, 456), (441, 438, 454, 457), (448, 456, 472, 464), (454, 461, 477, 470), (453, 463, 479, 469), (458, 452, 468, 474), (460, 451, 467, 476), (450, 457, 473, 466), (461, 455, 471, 477), (456, 449, 465, 472), (457, 454, 470, 473), (463, 448, 464, 479), (459, 453, 469, 475), (452, 462, 478, 468), (451, 458, 474, 467), (462, 450, 466, 478), (449, 460, 476, 465), (455, 459, 475, 471), (472, 465, 481, 488), (473, 470, 486, 489), (479, 464, 480, 495), (475, 469, 485, 491), (468, 478, 494, 484), (467, 474, 490, 483), (478, 466, 482, 494), (465, 476, 492, 481), (471, 475, 491, 487), (464, 472, 488, 480), (470, 477, 493, 486), (469, 479, 495, 485), (474, 468, 484, 490), (476, 467, 483, 492), (466, 473, 489, 482), (477, 471, 487, 493), (481, 492, 508, 497), (487, 491, 507, 503), (480, 488, 504, 496), (486, 493, 509, 502), (485, 495, 511, 501), (490, 484, 500, 506), (492, 483, 499, 508), (482, 489, 505, 498), (493, 487, 503, 509), (488, 481, 497, 504), (489, 486, 502, 505), (495, 480, 496, 511), (491, 485, 501, 507), (484, 494, 510, 500), (483, 490, 506, 499), (494, 482, 498, 510), (498, 505, 521, 514), (509, 503, 519, 525), (504, 497, 513, 520), (505, 502, 518, 521), (511, 496, 512, 527), (507, 501, 517, 523), (500, 510, 526, 516), (499, 506, 522, 515), (510, 498, 514, 526), (497, 508, 524, 513), (503, 507, 523, 519), (496, 504, 520, 512), (502, 509, 525, 518), (501, 511, 527, 517), (506, 500, 516, 522), (508, 499, 515, 524), (236, 242, 516, 526), (247, 522, 516, 242), (247, 251, 515, 522), (255, 524, 515, 251), (255, 271, 513, 524), (271, 264, 520, 513), (264, 282, 512, 520), (282, 252, 527, 512), (252, 248, 517, 527), (244, 523, 517, 248), (244, 240, 519, 523), (237, 525, 519, 240), (274, 518, 525, 237), (554, 272, 600, 606), (274, 555, 607, 601), (236, 526, 514, 272), (568, 576, 531, 254), (281, 254, 531, 537), (561, 577, 530, 235), (277, 238, 529, 538), (270, 263, 533, 535), (266, 258, 534, 536), (253, 270, 535, 530), (239, 266, 536, 532), (263, 281, 537, 533), (258, 277, 538, 534), (274, 237, 540, 555), (529, 238, 541, 557), (266, 239, 542, 553), (242, 236, 539, 544), (237, 240, 543, 540), (247, 242, 544, 546), (240, 244, 545, 543), (251, 247, 546, 548), (244, 248, 547, 545), (255, 251, 548, 550), (248, 252, 549, 547), (532, 255, 550, 558), (593, 554, 606, 609), (277, 258, 552, 556), (258, 266, 553, 552), (236, 272, 554, 539), (555, 594, 610, 607), (663, 661, 660, 658), (252, 529, 557, 549), (239, 532, 558, 542), (594, 579, 559, 574), (596, 580, 560, 576), (592, 581, 561, 572), (583, 598, 578, 563), (579, 582, 562, 559), (585, 583, 563, 565), (582, 584, 564, 562), (587, 585, 565, 567), (584, 586, 566, 564), (589, 587, 567, 569), (586, 588, 568, 566), (597, 589, 569, 577), (593, 590, 570, 573), (595, 591, 571, 575), (591, 592, 572, 571), (598, 593, 573, 578), (590, 594, 574, 570), (580, 595, 575, 560), (588, 596, 576, 568), (581, 597, 577, 561), (555, 540, 579, 594), (557, 541, 580, 596), (592, 650, 654, 652), (544, 539, 598, 583), (540, 543, 582, 579), (546, 544, 583, 585), (543, 545, 584, 582), (548, 546, 585, 587), (545, 547, 586, 584), (550, 548, 587, 589), (547, 549, 588, 586), (558, 550, 589, 597), (590, 593, 609, 608), (760, 759, 901, 900), (891, 890, 892, 893), (539, 554, 593, 598), (594, 590, 608, 610), (661, 662, 670, 669), (549, 557, 596, 588), (542, 558, 597, 581), (606, 600, 256, 616), (601, 607, 617, 611), (609, 606, 616, 619), (607, 610, 620, 617), (608, 609, 619, 618), (610, 608, 618, 620), (272, 514, 602, 600), (518, 274, 601, 603), (521, 518, 603, 604), (514, 521, 604, 602), (631, 615, 605, 626), (551, 632, 627, 621), (633, 631, 626, 629), (632, 635, 630, 627), (629, 628, 642, 643), (628, 630, 644, 642), (600, 602, 612, 256), (603, 601, 611, 613), (604, 603, 613, 614), (602, 604, 614, 612), (599, 624, 623, 621), (605, 622, 624, 599), (605, 599, 625, 626), (599, 621, 627, 625), (626, 625, 628, 629), (625, 627, 630, 628), (615, 636, 622, 605), (637, 551, 621, 623), (638, 637, 623, 624), (636, 638, 624, 622), (616, 256, 615, 631), (611, 617, 632, 551), (619, 616, 631, 633), (617, 620, 635, 632), (619, 633, 645, 640), (630, 635, 647, 644), (256, 612, 636, 615), (613, 611, 551, 637), (614, 613, 637, 638), (612, 614, 638, 636), (646, 645, 643, 642), (647, 646, 642, 644), (639, 640, 645, 646), (641, 639, 646, 647), (620, 618, 639, 641), (618, 619, 640, 639), (635, 620, 641, 647), (633, 629, 643, 645), (648, 634, 649, 650), (592, 553, 648, 650), (542, 581, 649, 634), (553, 542, 634, 648), (651, 652, 654, 653), (649, 581, 651, 653), (650, 649, 653, 654), (581, 592, 652, 651), (655, 656, 658, 657), (657, 658, 660, 659), (662, 664, 657, 659), (665, 663, 658, 656), (664, 666, 655, 657), (666, 665, 656, 655), (556, 595, 661, 663), (595, 580, 662, 661), (580, 541, 664, 662), (277, 556, 663, 665), (541, 238, 666, 664), (238, 277, 665, 666), (669, 670, 667, 668), (660, 661, 669, 668), (662, 659, 667, 670), (659, 660, 668, 667), (672, 1788, 1797, 674), (1787, 671, 673, 1796), (1796, 673, 675, 1805), (674, 1797, 1806, 676), (676, 1806, 1815, 678), (1805, 675, 677, 1814), (1814, 677, 679, 1823), (678, 1815, 1824, 680), (1823, 679, 681, 1832), (680, 1824, 1833, 682), (1832, 681, 683, 1841), (682, 1833, 1842, 684), (1841, 683, 685, 1850), (684, 1842, 1851, 686), (874, 875, 689, 687), (875, 876, 691, 689), (876, 877, 693, 691), (877, 1864, 1632, 693), (1865, 878, 695, 1634), (878, 879, 697, 695), (879, 880, 698, 697), (880, 874, 687, 698), (693, 702, 701, 691), (697, 704, 703, 695), (689, 700, 699, 687), (1632, 1644, 702, 693), (698, 705, 704, 697), (691, 701, 700, 689), (695, 703, 1645, 1634), (687, 699, 705, 698), (699, 706, 712, 705), (702, 709, 708, 701), (704, 711, 710, 703), (700, 707, 706, 699), (1644, 1653, 709, 702), (705, 712, 711, 704), (701, 708, 707, 700), (703, 710, 1654, 1645), (1653, 1662, 716, 709), (712, 719, 718, 711), (708, 715, 714, 707), (710, 717, 1663, 1654), (706, 713, 719, 712), (709, 716, 715, 708), (711, 718, 717, 710), (707, 714, 713, 706), (713, 720, 726, 719), (716, 723, 722, 715), (718, 725, 724, 717), (714, 721, 720, 713), (1662, 1671, 723, 716), (719, 726, 725, 718), (715, 722, 721, 714), (717, 724, 1672, 1663), (1671, 1680, 730, 723), (726, 733, 732, 725), (722, 729, 728, 721), (724, 731, 1681, 1672), (720, 727, 733, 726), (723, 730, 729, 722), (725, 732, 731, 724), (721, 728, 727, 720), (727, 734, 740, 733), (730, 737, 736, 729), (732, 739, 738, 731), (728, 735, 734, 727), (1680, 1689, 737, 730), (733, 740, 739, 732), (729, 736, 735, 728), (731, 738, 1690, 1681), (735, 742, 741, 734), (1689, 1698, 744, 737), (740, 747, 746, 739), (736, 743, 742, 735), (738, 745, 1699, 1690), (734, 741, 747, 740), (737, 744, 743, 736), (739, 746, 745, 738), (743, 750, 749, 742), (745, 752, 1708, 1699), (741, 748, 754, 747), (744, 751, 750, 743), (746, 753, 752, 745), (742, 749, 748, 741), (1698, 1707, 751, 744), (747, 754, 753, 746), (751, 758, 757, 750), (759, 752, 898, 901), (749, 756, 755, 748), (1707, 1716, 758, 751), (754, 761, 760, 753), (750, 757, 756, 749), (752, 759, 1717, 1708), (748, 755, 761, 754), (1716, 1725, 765, 758), (761, 768, 767, 760), (757, 764, 763, 756), (759, 766, 1726, 1717), (755, 762, 768, 761), (758, 765, 764, 757), (760, 767, 766, 759), (756, 763, 762, 755), (762, 769, 775, 768), (765, 772, 771, 764), (767, 774, 773, 766), (763, 770, 769, 762), (1725, 1734, 772, 765), (768, 775, 774, 767), (764, 771, 933, 763), (766, 773, 1735, 1726), (1751, 786, 925, 926), (775, 782, 781, 774), (771, 778, 934, 933), (773, 780, 1743, 1735), (769, 776, 782, 775), (772, 779, 778, 771), (774, 781, 780, 773), (770, 777, 776, 769), (776, 783, 789, 782), (779, 786, 785, 778), (781, 788, 787, 780), (777, 784, 783, 776), (786, 779, 924, 925), (782, 789, 788, 781), (778, 785, 935, 934), (780, 787, 1752, 1743), (1751, 1760, 793, 786), (789, 796, 795, 788), (785, 792, 936, 935), (1934, 1928, 1761), (783, 790, 796, 789), (786, 793, 792, 785), (788, 795, 794, 787), (784, 791, 790, 783), (867, 800, 1769, 1855), (868, 802, 803, 869), (870, 798, 799, 871), (1856, 1770, 801, 872), (869, 803, 797, 873), (873, 797, 798, 870), (871, 799, 800, 867), (872, 801, 802, 868), (800, 807, 1778, 1769), (802, 809, 810, 803), (798, 805, 806, 799), (1770, 1779, 808, 801), (803, 810, 804, 797), (799, 806, 807, 800), (801, 808, 809, 802), (797, 804, 805, 798), (810, 817, 811, 804), (806, 813, 814, 807), (808, 815, 816, 809), (804, 811, 812, 805), (807, 814, 1787, 1778), (809, 816, 817, 810), (805, 812, 813, 806), (1779, 1788, 815, 808), (811, 818, 819, 812), (814, 821, 1796, 1787), (816, 823, 824, 817), (812, 819, 820, 813), (1788, 1797, 822, 815), (817, 824, 818, 811), (813, 820, 821, 814), (815, 822, 823, 816), (819, 826, 827, 820), (1797, 1806, 829, 822), (824, 831, 825, 818), (820, 827, 828, 821), (822, 829, 830, 823), (818, 825, 826, 819), (821, 828, 1805, 1796), (823, 830, 831, 824), (827, 834, 835, 828), (829, 836, 837, 830), (825, 832, 833, 826), (828, 835, 1814, 1805), (830, 837, 838, 831), (826, 833, 834, 827), (1806, 1815, 836, 829), (831, 838, 832, 825), (835, 842, 1823, 1814), (837, 844, 845, 838), (833, 840, 841, 834), (1815, 1824, 843, 836), (838, 845, 839, 832), (834, 841, 842, 835), (836, 843, 844, 837), (832, 839, 840, 833), (845, 852, 846, 839), (841, 848, 849, 842), (843, 850, 851, 844), (839, 846, 847, 840), (842, 849, 1832, 1823), (844, 851, 852, 845), (840, 847, 848, 841), (1824, 1833, 850, 843), (849, 856, 1841, 1832), (851, 858, 859, 852), (847, 854, 855, 848), (1833, 1842, 857, 850), (852, 859, 853, 846), (848, 855, 856, 849), (850, 857, 858, 851), (846, 853, 854, 847), (859, 866, 860, 853), (855, 862, 863, 856), (857, 864, 865, 858), (853, 860, 861, 854), (856, 863, 1850, 1841), (858, 865, 866, 859), (854, 861, 862, 855), (1842, 1851, 864, 857), (881, 867, 1855, 1877), (309, 293, 882, 868), (883, 870, 871, 884), (1873, 1856, 872, 885), (321, 696, 882, 293), (321, 288, 879, 696), (884, 871, 867, 881), (885, 872, 868, 882), (688, 690, 876, 875), (690, 692, 877, 876), (692, 1631, 1864, 877), (1633, 694, 878, 1865), (694, 696, 879, 878), (692, 881, 1877, 1631), (688, 883, 884, 690), (1633, 1873, 885, 694), (690, 884, 881, 692), (694, 885, 882, 696), (904, 591, 906, 908), (552, 553, 890, 891), (753, 760, 900, 899), (894, 895, 897, 896), (591, 552, 891, 893), (893, 892, 896, 897), (592, 591, 895, 894), (898, 899, 888, 889), (903, 902, 904, 905), (595, 556, 903, 905), (556, 552, 902, 903), (552, 591, 904, 902), (906, 907, 909, 908), (595, 905, 909, 907), (905, 904, 908, 909), (591, 595, 907, 906), (591, 893, 897, 895), (892, 592, 894, 896), (553, 592, 892, 890), (752, 753, 899, 898), (889, 888, 912, 913), (900, 901, 886, 887), (899, 900, 887, 888), (901, 898, 889, 886), (913, 912, 916, 917), (887, 886, 910, 911), (886, 889, 913, 910), (888, 887, 911, 912), (917, 916, 920, 921), (911, 910, 914, 915), (910, 913, 917, 914), (912, 911, 915, 916), (920, 919, 918, 921), (915, 914, 918, 919), (914, 917, 921, 918), (916, 915, 919, 920), (926, 925, 931, 932), (925, 924, 929, 931), (779, 772, 922, 924), (772, 1734, 923, 922), (1930, 1931, 1947, 1924, 1923), (928, 930, 929, 927), (930, 932, 931, 929), (924, 922, 927, 929), (922, 923, 928, 927), (1930, 1923, 1922, 1938), (1937, 1938, 1922, 1722), (1011, 978, 938, 965), (1012, 981, 939, 968), (940, 972, 1036, 974), (1014, 986, 937, 975), (974, 1036, 1042, 1029), (1016, 964, 942, 979), (1017, 966, 948, 987), (1018, 989, 957, 988), (1019, 990, 947, 977), (1020, 969, 951, 991), (1021, 993, 958, 992), (1022, 994, 950, 980), (981, 1037, 984, 939), (1024, 997, 959, 996), (1025, 998, 953, 983), (1026, 974, 956, 999), (1027, 1001, 960, 1000), (1028, 1002, 945, 963), (950, 1023, 1038, 997), (1030, 1005, 961, 1004), (1031, 1006, 951, 969), (1032, 976, 946, 1007), (1033, 1009, 962, 1008), (1034, 1010, 949, 967), (987, 948, 978, 1011), (957, 987, 1011, 990), (990, 1011, 965, 947), (991, 951, 981, 1012), (958, 991, 1012, 994), (994, 1012, 968, 950), (959, 995, 1039, 998), (1003, 1040, 1041, 1015), (997, 1038, 995, 959), (999, 956, 986, 1014), (960, 999, 1014, 1002), (1002, 1014, 975, 945), (968, 954, 1023, 950), (961, 1003, 1015, 1006), (1006, 1015, 981, 951), (1007, 946, 964, 1016), (962, 1007, 1016, 1010), (1010, 1016, 979, 949), (975, 937, 966, 1017), (945, 975, 1017, 989), (989, 1017, 987, 957), (963, 945, 989, 1018), (941, 963, 1018, 976), (976, 1018, 988, 946), (988, 957, 990, 1019), (946, 988, 1019, 964), (964, 1019, 977, 942), (965, 938, 969, 1020), (947, 965, 1020, 993), (993, 1020, 991, 958), (977, 947, 993, 1021), (942, 977, 1021, 979), (979, 1021, 992, 949), (992, 958, 994, 1022), (949, 992, 1022, 967), (967, 1022, 980, 943), (953, 1013, 1035, 971), (1015, 1041, 1037, 981), (998, 1039, 1013, 953), (980, 950, 997, 1024), (943, 980, 1024, 982), (982, 1024, 996, 952), (996, 959, 998, 1025), (952, 996, 1025, 970), (970, 1025, 983, 944), (971, 940, 974, 1026), (953, 971, 1026, 1001), (1001, 1026, 999, 960), (983, 953, 1001, 1027), (944, 983, 1027, 985), (985, 1027, 1000, 955), (1000, 960, 1002, 1028), (955, 1000, 1028, 973), (973, 1028, 963, 941), (1029, 1042, 1040, 1003), (956, 974, 1029, 1005), (1005, 1029, 1003, 961), (986, 956, 1005, 1030), (937, 986, 1030, 966), (966, 1030, 1004, 948), (1004, 961, 1006, 1031), (948, 1004, 1031, 978), (978, 1031, 969, 938), (973, 941, 976, 1032), (955, 973, 1032, 1009), (1009, 1032, 1007, 962), (985, 955, 1009, 1033), (944, 985, 1033, 970), (970, 1033, 1008, 952), (1008, 962, 1010, 1034), (952, 1008, 1034, 982), (982, 1034, 967, 943), (971, 1035, 972, 940), (939, 984, 954, 968), (984, 1045, 1043, 954), (1039, 1053, 1047, 1013), (1023, 1048, 1052, 1038), (995, 1046, 1053, 1039), (1041, 1055, 1051, 1037), (972, 1044, 1050, 1036), (1040, 1054, 1055, 1041), (954, 1043, 1048, 1023), (1013, 1047, 1049, 1035), (1036, 1050, 1056, 1042), (1038, 1052, 1046, 995), (1042, 1056, 1054, 1040), (1035, 1049, 1044, 972), (1037, 1051, 1045, 984), (1045, 1059, 1057, 1043), (1053, 1067, 1061, 1047), (1048, 1062, 1066, 1052), (1046, 1060, 1067, 1053), (1055, 1069, 1065, 1051), (1044, 1058, 1064, 1050), (1054, 1068, 1069, 1055), (1043, 1057, 1062, 1048), (1047, 1061, 1063, 1049), (1050, 1064, 1070, 1056), (1052, 1066, 1060, 1046), (1056, 1070, 1068, 1054), (1049, 1063, 1058, 1044), (1051, 1065, 1059, 1045), (1059, 1073, 1071, 1057), (1067, 1081, 1075, 1061), (1062, 1076, 1080, 1066), (1060, 1074, 1081, 1067), (1069, 1083, 1079, 1065), (1058, 1072, 1078, 1064), (1068, 1082, 1083, 1069), (1057, 1071, 1076, 1062), (1061, 1075, 1077, 1063), (1064, 1078, 1084, 1070), (1066, 1080, 1074, 1060), (1070, 1084, 1082, 1068), (1063, 1077, 1072, 1058), (1065, 1079, 1073, 1059), (1073, 1087, 1085, 1071), (1081, 1095, 1089, 1075), (1076, 1090, 1094, 1080), (1074, 1088, 1095, 1081), (1083, 1097, 1093, 1079), (1072, 1086, 1092, 1078), (1082, 1096, 1097, 1083), (1071, 1085, 1090, 1076), (1075, 1089, 1091, 1077), (1078, 1092, 1098, 1084), (1080, 1094, 1088, 1074), (1084, 1098, 1096, 1082), (1077, 1091, 1086, 1072), (1079, 1093, 1087, 1073), (1087, 1101, 1099, 1085), (1095, 1109, 1103, 1089), (1090, 1104, 1108, 1094), (1088, 1102, 1109, 1095), (1097, 1111, 1107, 1093), (1086, 1100, 1106, 1092), (1096, 1110, 1111, 1097), (1085, 1099, 1104, 1090), (1089, 1103, 1105, 1091), (1092, 1106, 1112, 1098), (1094, 1108, 1102, 1088), (1098, 1112, 1110, 1096), (1091, 1105, 1100, 1086), (1093, 1107, 1101, 1087), (1110, 1112, 1137, 1130), (1153, 1151, 1115, 1126), (1144, 1142, 1116, 1127), (1154, 1139, 1113, 1128), (1159, 1146, 1115, 1151), (1160, 1145, 1118, 1152), (1106, 1113, 1137, 1112), (1152, 1135, 1123, 1119), (1138, 1143, 1124, 1120), (1140, 1133, 1121, 1117), (1104, 1118, 1145, 1108), (1135, 1153, 1126, 1123), (1143, 1144, 1127, 1124), (1133, 1154, 1128, 1121), (1102, 1108, 1145, 1129), (1148, 1146, 1132, 1136), (1157, 1142, 1132, 1155), (1158, 1141, 1129, 1156), (1102, 1129, 1141, 1109), (1150, 1147, 1134, 1131), (1103, 1109, 1141, 1117), (1147, 1148, 1136, 1134), (1136, 1132, 1142, 1144), (1131, 1134, 1143, 1138), (1134, 1136, 1144, 1143), (1107, 1114, 1125, 1101), (1139, 1116, 1142, 1157), (1140, 1117, 1141, 1158), (1099, 1101, 1125, 1122), (1104, 1099, 1122, 1118), (1106, 1100, 1128, 1113), (1155, 1132, 1146, 1159), (1156, 1129, 1145, 1160), (1105, 1121, 1128, 1100), (1103, 1117, 1121, 1105), (1126, 1115, 1146, 1148), (1119, 1123, 1147, 1150), (1123, 1126, 1148, 1147), (1110, 1130, 1149, 1111), (1165, 1161, 1163, 1166), (1125, 1114, 1151, 1153), (1127, 1116, 1139, 1154), (1149, 1159, 1151, 1114), (1150, 1160, 1152, 1119), (1118, 1122, 1135, 1152), (1120, 1124, 1133, 1140), (1122, 1125, 1153, 1135), (1124, 1127, 1154, 1133), (1137, 1157, 1155, 1130), (1138, 1158, 1156, 1131), (1113, 1139, 1157, 1137), (1120, 1140, 1158, 1138), (1130, 1155, 1159, 1149), (1131, 1156, 1160, 1150), (1161, 1162, 1164, 1163), (1167, 1164, 1162, 1168), (1166, 1163, 1164, 1167), (1168, 1162, 1161, 1165), (1107, 1165, 1166, 1114), (1149, 1167, 1168, 1111), (1114, 1166, 1167, 1149), (1111, 1168, 1165, 1107), (1511, 1213, 1170, 1496), (1513, 1468, 1171, 1497), (1509, 1210, 1172, 1498), (1500, 1180, 1169, 1515), (1474, 1212, 1171, 1468), (1496, 1170, 1178, 1499), (1502, 1182, 1180, 1500), (1213, 1215, 1178, 1170), (1499, 1178, 1183, 1501), (1215, 1216, 1183, 1178), (1504, 1186, 1182, 1502), (1501, 1183, 1187, 1503), (1216, 1217, 1187, 1183), (1506, 1190, 1186, 1504), (1503, 1187, 1191, 1505), (1217, 1218, 1191, 1187), (1514, 1467, 1190, 1506), (1475, 1219, 1189, 1466), (1510, 1202, 1194, 1507), (1512, 1212, 1196, 1508), (1472, 1210, 1196, 1470), (1202, 1204, 1197, 1194), (1204, 1205, 1198, 1197), (1205, 1206, 1199, 1198), (1206, 1207, 1200, 1199), (1473, 1208, 1201, 1471), (1508, 1196, 1210, 1509), (1515, 1169, 1202, 1510), (1467, 1172, 1210, 1472), (1169, 1180, 1204, 1202), (1180, 1182, 1205, 1204), (1182, 1186, 1206, 1205), (1186, 1190, 1207, 1206), (1469, 1192, 1208, 1473), (1507, 1194, 1213, 1511), (1470, 1196, 1212, 1474), (1194, 1197, 1215, 1213), (1197, 1198, 1216, 1215), (1198, 1199, 1217, 1216), (1199, 1200, 1218, 1217), (1471, 1201, 1219, 1475), (1497, 1171, 1212, 1512), (1286, 1259, 1221, 1246), (1262, 1263, 1237, 1287), (1288, 1267, 1220, 1256), (1304, 1222, 1249, 1283), (1290, 1245, 1225, 1260), (1291, 1247, 1231, 1268), (1292, 1270, 1240, 1269), (1293, 1271, 1230, 1258), (1294, 1250, 1234, 1272), (1876, 1860, 1287, 1273), (1276, 1252, 1233, 1296), (1296, 1255, 1239, 1274), (1297, 1276, 1241, 1275), (1298, 1277, 1228, 1244), (1255, 1264, 1226, 1299), (1300, 1280, 1242, 1279), (1301, 1281, 1234, 1250), (1302, 1257, 1229, 1282), (1303, 1284, 1243, 1283), (1304, 1285, 1232, 1248), (1268, 1231, 1259, 1286), (1240, 1268, 1286, 1271), (1271, 1286, 1246, 1230), (1272, 1234, 1262, 1287), (1876, 1273, 1295, 1625), (1289, 1236, 1263, 1262), (1274, 1239, 1267, 1288), (1241, 1274, 1288, 1277), (1277, 1288, 1256, 1228), (1266, 1261, 1227, 1297), (1242, 1278, 1289, 1281), (1281, 1289, 1262, 1234), (1282, 1229, 1245, 1290), (1243, 1282, 1290, 1285), (1285, 1290, 1260, 1232), (1256, 1220, 1247, 1291), (1228, 1256, 1291, 1270), (1270, 1291, 1268, 1240), (1244, 1228, 1270, 1292), (1224, 1244, 1292, 1257), (1257, 1292, 1269, 1229), (1269, 1240, 1271, 1293), (1229, 1269, 1293, 1245), (1245, 1293, 1258, 1225), (1246, 1221, 1250, 1294), (1625, 1295, 1248, 1867), (1287, 1860, 1863, 1272), (1272, 1863, 1859, 1294), (1294, 1859, 1858, 1246), (1260, 1872, 1866, 1232), (1232, 1866, 1867, 1248), (1225, 1871, 1872, 1260), (1295, 1235, 1265, 1248), (1283, 1249, 1223, 1303), (1296, 1233, 1264, 1255), (1276, 1296, 1274, 1241), (1287, 1237, 1253, 1273), (1248, 1265, 1222, 1304), (1266, 1297, 1275, 1238), (1275, 1241, 1277, 1298), (1238, 1275, 1298, 1254), (1254, 1298, 1244, 1224), (1278, 1251, 1236, 1289), (1239, 1255, 1299, 1280), (1280, 1299, 1278, 1242), (1267, 1239, 1280, 1300), (1220, 1267, 1300, 1247), (1247, 1300, 1279, 1231), (1279, 1242, 1281, 1301), (1231, 1279, 1301, 1259), (1259, 1301, 1250, 1221), (1254, 1224, 1257, 1302), (1238, 1254, 1302, 1284), (1284, 1302, 1282, 1243), (1266, 1238, 1284, 1303), (1299, 1226, 1251, 1278), (1297, 1227, 1252, 1276), (1283, 1243, 1285, 1304), (1273, 1253, 1235, 1295), (1303, 1223, 1261, 1266), (1261, 1317, 1308, 1227), (1235, 1310, 1320, 1265), (1222, 1305, 1313, 1249), (1226, 1307, 1314, 1251), (1223, 1306, 1317, 1261), (1236, 1311, 1318, 1263), (1253, 1316, 1310, 1235), (1263, 1318, 1312, 1237), (1249, 1313, 1306, 1223), (1264, 1319, 1307, 1226), (1227, 1308, 1315, 1252), (1265, 1320, 1305, 1222), (1252, 1315, 1309, 1233), (1237, 1312, 1316, 1253), (1233, 1309, 1319, 1264), (1251, 1314, 1311, 1236), (1308, 1324, 1331, 1315), (1319, 1335, 1323, 1307), (1306, 1322, 1333, 1317), (1312, 1328, 1332, 1316), (1305, 1321, 1329, 1313), (1311, 1327, 1334, 1318), (1310, 1326, 1336, 1320), (1315, 1331, 1325, 1309), (1317, 1333, 1324, 1308), (1307, 1323, 1330, 1314), (1318, 1334, 1328, 1312), (1313, 1329, 1322, 1306), (1314, 1330, 1327, 1311), (1320, 1336, 1321, 1305), (1316, 1332, 1326, 1310), (1309, 1325, 1335, 1319), (1331, 1347, 1341, 1325), (1333, 1349, 1340, 1324), (1323, 1339, 1346, 1330), (1334, 1350, 1344, 1328), (1329, 1345, 1338, 1322), (1330, 1346, 1343, 1327), (1336, 1352, 1337, 1321), (1332, 1348, 1342, 1326), (1325, 1341, 1351, 1335), (1324, 1340, 1347, 1331), (1335, 1351, 1339, 1323), (1322, 1338, 1349, 1333), (1328, 1344, 1348, 1332), (1321, 1337, 1345, 1329), (1327, 1343, 1350, 1334), (1326, 1342, 1352, 1336), (1341, 1357, 1367, 1351), (1340, 1356, 1363, 1347), (1351, 1367, 1355, 1339), (1338, 1354, 1365, 1349), (1344, 1360, 1364, 1348), (1337, 1353, 1361, 1345), (1343, 1359, 1366, 1350), (1342, 1358, 1368, 1352), (1347, 1363, 1357, 1341), (1349, 1365, 1356, 1340), (1339, 1355, 1362, 1346), (1350, 1366, 1360, 1344), (1345, 1361, 1354, 1338), (1346, 1362, 1359, 1343), (1352, 1368, 1353, 1337), (1348, 1364, 1358, 1342), (1358, 1374, 1384, 1368), (1363, 1379, 1373, 1357), (1365, 1381, 1372, 1356), (1355, 1371, 1378, 1362), (1366, 1382, 1376, 1360), (1361, 1377, 1370, 1354), (1362, 1378, 1375, 1359), (1368, 1384, 1369, 1353), (1364, 1380, 1374, 1358), (1357, 1373, 1383, 1367), (1356, 1372, 1379, 1363), (1367, 1383, 1371, 1355), (1354, 1370, 1381, 1365), (1360, 1376, 1380, 1364), (1353, 1369, 1377, 1361), (1359, 1375, 1382, 1366), (1384, 1400, 1385, 1369), (1380, 1396, 1390, 1374), (1373, 1389, 1399, 1383), (1372, 1388, 1395, 1379), (1383, 1399, 1387, 1371), (1370, 1386, 1397, 1381), (1376, 1392, 1396, 1380), (1369, 1385, 1393, 1377), (1375, 1391, 1398, 1382), (1374, 1390, 1400, 1384), (1379, 1395, 1389, 1373), (1381, 1397, 1388, 1372), (1371, 1387, 1394, 1378), (1382, 1398, 1392, 1376), (1377, 1393, 1386, 1370), (1378, 1394, 1391, 1375), (1385, 1401, 1409, 1393), (1391, 1407, 1414, 1398), (1390, 1406, 1416, 1400), (1395, 1411, 1405, 1389), (1397, 1413, 1404, 1388), (1387, 1403, 1410, 1394), (1398, 1414, 1408, 1392), (1393, 1409, 1402, 1386), (1394, 1410, 1407, 1391), (1400, 1416, 1401, 1385), (1396, 1412, 1406, 1390), (1389, 1405, 1415, 1399), (1388, 1404, 1411, 1395), (1399, 1415, 1403, 1387), (1386, 1402, 1413, 1397), (1392, 1408, 1412, 1396), (1409, 1425, 1418, 1402), (1410, 1426, 1423, 1407), (1416, 1432, 1417, 1401), (1412, 1428, 1422, 1406), (1405, 1421, 1431, 1415), (1404, 1420, 1427, 1411), (1415, 1431, 1419, 1403), (1402, 1418, 1429, 1413), (1408, 1424, 1428, 1412), (1401, 1417, 1425, 1409), (1407, 1423, 1430, 1414), (1406, 1422, 1432, 1416), (1411, 1427, 1421, 1405), (1413, 1429, 1420, 1404), (1403, 1419, 1426, 1410), (1414, 1430, 1424, 1408), (1418, 1434, 1445, 1429), (1424, 1440, 1444, 1428), (1417, 1433, 1441, 1425), (1423, 1439, 1446, 1430), (1422, 1438, 1448, 1432), (1427, 1443, 1437, 1421), (1429, 1445, 1436, 1420), (1419, 1435, 1442, 1426), (1430, 1446, 1440, 1424), (1425, 1441, 1434, 1418), (1426, 1442, 1439, 1423), (1432, 1448, 1433, 1417), (1428, 1444, 1438, 1422), (1421, 1437, 1447, 1431), (1420, 1436, 1443, 1427), (1431, 1447, 1435, 1419), (1435, 1451, 1458, 1442), (1446, 1462, 1456, 1440), (1441, 1457, 1450, 1434), (1442, 1458, 1455, 1439), (1448, 1464, 1449, 1433), (1444, 1460, 1454, 1438), (1437, 1453, 1463, 1447), (1436, 1452, 1459, 1443), (1447, 1463, 1451, 1435), (1434, 1450, 1461, 1445), (1440, 1456, 1460, 1444), (1433, 1449, 1457, 1441), (1439, 1455, 1462, 1446), (1438, 1454, 1464, 1448), (1443, 1459, 1453, 1437), (1445, 1461, 1452, 1436), (1173, 1463, 1453, 1179), (1184, 1179, 1453, 1459), (1184, 1459, 1452, 1188), (1192, 1188, 1452, 1461), (1192, 1461, 1450, 1208), (1208, 1450, 1457, 1201), (1201, 1457, 1449, 1219), (1219, 1449, 1464, 1189), (1189, 1464, 1454, 1185), (1181, 1185, 1454, 1460), (1181, 1460, 1456, 1177), (1174, 1177, 1456, 1462), (1211, 1174, 1462, 1455), (1491, 1543, 1537, 1209), (1211, 1538, 1544, 1492), (1173, 1209, 1451, 1463), (1505, 1191, 1468, 1513), (1218, 1474, 1468, 1191), (1498, 1172, 1467, 1514), (1214, 1475, 1466, 1175), (1207, 1472, 1470, 1200), (1203, 1473, 1471, 1195), (1190, 1467, 1472, 1207), (1176, 1469, 1473, 1203), (1200, 1470, 1474, 1218), (1195, 1471, 1475, 1214), (1211, 1492, 1477, 1174), (1466, 1494, 1478, 1175), (1203, 1490, 1479, 1176), (1179, 1481, 1476, 1173), (1174, 1477, 1480, 1177), (1184, 1483, 1481, 1179), (1177, 1480, 1482, 1181), (1188, 1485, 1483, 1184), (1181, 1482, 1484, 1185), (1192, 1487, 1485, 1188), (1185, 1484, 1486, 1189), (1469, 1495, 1487, 1192), (1530, 1546, 1543, 1491), (1214, 1493, 1489, 1195), (1195, 1489, 1490, 1203), (1173, 1476, 1491, 1209), (1492, 1544, 1547, 1531), (1600, 1595, 1597, 1598), (1189, 1486, 1494, 1466), (1176, 1479, 1495, 1469), (1531, 1511, 1496, 1516), (1533, 1513, 1497, 1517), (1529, 1509, 1498, 1518), (1520, 1500, 1515, 1535), (1516, 1496, 1499, 1519), (1522, 1502, 1500, 1520), (1519, 1499, 1501, 1521), (1524, 1504, 1502, 1522), (1521, 1501, 1503, 1523), (1526, 1506, 1504, 1524), (1523, 1503, 1505, 1525), (1534, 1514, 1506, 1526), (1530, 1510, 1507, 1527), (1532, 1512, 1508, 1528), (1528, 1508, 1509, 1529), (1535, 1515, 1510, 1530), (1527, 1507, 1511, 1531), (1517, 1497, 1512, 1532), (1525, 1505, 1513, 1533), (1518, 1498, 1514, 1534), (1492, 1531, 1516, 1477), (1494, 1533, 1517, 1478), (1529, 1589, 1591, 1587), (1481, 1520, 1535, 1476), (1477, 1516, 1519, 1480), (1483, 1522, 1520, 1481), (1480, 1519, 1521, 1482), (1485, 1524, 1522, 1483), (1482, 1521, 1523, 1484), (1487, 1526, 1524, 1485), (1484, 1523, 1525, 1486), (1495, 1534, 1526, 1487), (1527, 1545, 1546, 1530), (1719, 1894, 1895, 1718), (1885, 1887, 1886, 1884), (1476, 1535, 1530, 1491), (1531, 1547, 1545, 1527), (1598, 1606, 1607, 1599), (1486, 1525, 1533, 1494), (1479, 1518, 1534, 1495), (1543, 1553, 1193, 1537), (1538, 1548, 1554, 1544), (1546, 1556, 1553, 1543), (1544, 1554, 1557, 1547), (1545, 1555, 1556, 1546), (1547, 1557, 1555, 1545), (1209, 1537, 1539, 1451), (1455, 1540, 1538, 1211), (1458, 1541, 1540, 1455), (1451, 1539, 1541, 1458), (1568, 1563, 1542, 1552), (1488, 1558, 1564, 1569), (1570, 1566, 1563, 1568), (1569, 1564, 1567, 1572), (1566, 1580, 1579, 1565), (1565, 1579, 1581, 1567), (1537, 1193, 1549, 1539), (1540, 1550, 1548, 1538), (1541, 1551, 1550, 1540), (1539, 1549, 1551, 1541), (1536, 1558, 1560, 1561), (1542, 1536, 1561, 1559), (1542, 1563, 1562, 1536), (1536, 1562, 1564, 1558), (1563, 1566, 1565, 1562), (1562, 1565, 1567, 1564), (1552, 1542, 1559, 1573), (1574, 1560, 1558, 1488), (1575, 1561, 1560, 1574), (1573, 1559, 1561, 1575), (1553, 1568, 1552, 1193), (1548, 1488, 1569, 1554), (1556, 1570, 1568, 1553), (1554, 1569, 1572, 1557), (1556, 1577, 1582, 1570), (1567, 1581, 1584, 1572), (1193, 1552, 1573, 1549), (1550, 1574, 1488, 1548), (1551, 1575, 1574, 1550), (1549, 1573, 1575, 1551), (1583, 1579, 1580, 1582), (1584, 1581, 1579, 1583), (1576, 1583, 1582, 1577), (1578, 1584, 1583, 1576), (1557, 1578, 1576, 1555), (1555, 1576, 1577, 1556), (1572, 1584, 1578, 1557), (1570, 1582, 1580, 1566), (1585, 1587, 1586, 1571), (1529, 1587, 1585, 1490), (1479, 1571, 1586, 1518), (1490, 1585, 1571, 1479), (1588, 1590, 1591, 1589), (1586, 1590, 1588, 1518), (1587, 1591, 1590, 1586), (1518, 1588, 1589, 1529), (1592, 1594, 1595, 1593), (1594, 1596, 1597, 1595), (1599, 1596, 1594, 1601), (1602, 1593, 1595, 1600), (1601, 1594, 1592, 1603), (1603, 1592, 1593, 1602), (1493, 1600, 1598, 1532), (1532, 1598, 1599, 1517), (1517, 1599, 1601, 1478), (1214, 1602, 1600, 1493), (1478, 1601, 1603, 1175), (1175, 1603, 1602, 1214), (1606, 1605, 1604, 1607), (1597, 1605, 1606, 1598), (1599, 1607, 1604, 1596), (1596, 1604, 1605, 1597), (1609, 1611, 1797, 1788), (1787, 1796, 1610, 1608), (1796, 1805, 1612, 1610), (1611, 1613, 1806, 1797), (1613, 1615, 1815, 1806), (1805, 1814, 1614, 1612), (1814, 1823, 1616, 1614), (1615, 1617, 1824, 1815), (1823, 1832, 1618, 1616), (1617, 1619, 1833, 1824), (1832, 1841, 1620, 1618), (1619, 1621, 1842, 1833), (1841, 1850, 1622, 1620), (1621, 1623, 1851, 1842), (1866, 1624, 1626, 1867), (1867, 1626, 1628, 1868), (1868, 1628, 1630, 1869), (1869, 1630, 1632, 1864), (1865, 1634, 1636, 1870), (1870, 1636, 1638, 1871), (1871, 1638, 1639, 1872), (1872, 1639, 1624, 1866), (1630, 1628, 1642, 1643), (1638, 1636, 1646, 1647), (1626, 1624, 1640, 1641), (1632, 1630, 1643, 1644), (1639, 1638, 1647, 1648), (1628, 1626, 1641, 1642), (1636, 1634, 1645, 1646), (1624, 1639, 1648, 1640), (1640, 1648, 1657, 1649), (1643, 1642, 1651, 1652), (1647, 1646, 1655, 1656), (1641, 1640, 1649, 1650), (1644, 1643, 1652, 1653), (1648, 1647, 1656, 1657), (1642, 1641, 1650, 1651), (1646, 1645, 1654, 1655), (1653, 1652, 1661, 1662), (1657, 1656, 1665, 1666), (1651, 1650, 1659, 1660), (1655, 1654, 1663, 1664), (1649, 1657, 1666, 1658), (1652, 1651, 1660, 1661), (1656, 1655, 1664, 1665), (1650, 1649, 1658, 1659), (1658, 1666, 1675, 1667), (1661, 1660, 1669, 1670), (1665, 1664, 1673, 1674), (1659, 1658, 1667, 1668), (1662, 1661, 1670, 1671), (1666, 1665, 1674, 1675), (1660, 1659, 1668, 1669), (1664, 1663, 1672, 1673), (1671, 1670, 1679, 1680), (1675, 1674, 1683, 1684), (1669, 1668, 1677, 1678), (1673, 1672, 1681, 1682), (1667, 1675, 1684, 1676), (1670, 1669, 1678, 1679), (1674, 1673, 1682, 1683), (1668, 1667, 1676, 1677), (1676, 1684, 1693, 1685), (1679, 1678, 1687, 1688), (1683, 1682, 1691, 1692), (1677, 1676, 1685, 1686), (1680, 1679, 1688, 1689), (1684, 1683, 1692, 1693), (1678, 1677, 1686, 1687), (1682, 1681, 1690, 1691), (1686, 1685, 1694, 1695), (1689, 1688, 1697, 1698), (1693, 1692, 1701, 1702), (1687, 1686, 1695, 1696), (1691, 1690, 1699, 1700), (1685, 1693, 1702, 1694), (1688, 1687, 1696, 1697), (1692, 1691, 1700, 1701), (1696, 1695, 1704, 1705), (1700, 1699, 1708, 1709), (1694, 1702, 1711, 1703), (1697, 1696, 1705, 1706), (1701, 1700, 1709, 1710), (1695, 1694, 1703, 1704), (1698, 1697, 1706, 1707), (1702, 1701, 1710, 1711), (1706, 1705, 1714, 1715), (1718, 1895, 1892, 1709), (1704, 1703, 1712, 1713), (1707, 1706, 1715, 1716), (1711, 1710, 1719, 1720), (1705, 1704, 1713, 1714), (1709, 1708, 1717, 1718), (1703, 1711, 1720, 1712), (1716, 1715, 1724, 1725), (1720, 1719, 1728, 1729), (1714, 1713, 1722, 1723), (1718, 1717, 1726, 1727), (1712, 1720, 1729, 1721), (1715, 1714, 1723, 1724), (1719, 1718, 1727, 1728), (1713, 1712, 1721, 1722), (1721, 1729, 1738, 1730), (1724, 1723, 1732, 1733), (1728, 1727, 1736, 1737), (1722, 1721, 1730, 1731), (1725, 1724, 1733, 1734), (1729, 1728, 1737, 1738), (1723, 1722, 1922, 1732), (1727, 1726, 1735, 1736), (926, 932, 1921, 1918), (1738, 1737, 1745, 1746), (1732, 1922, 1923, 1741), (1736, 1735, 1743, 1744), (1730, 1738, 1746, 1739), (1733, 1732, 1741, 1742), (1737, 1736, 1744, 1745), (1731, 1730, 1739, 1740), (1739, 1746, 1755, 1747), (1742, 1741, 1749, 1750), (1745, 1744, 1753, 1754), (1740, 1739, 1747, 1748), (1750, 1918, 1917, 1742), (1746, 1745, 1754, 1755), (1741, 1923, 1924, 1749), (1744, 1743, 1752, 1753), (1751, 1750, 1759, 1760), (1755, 1754, 1763, 1764), (1749, 1924, 1925, 1758), (1753, 1752, 1934, 1761, 1762), (1747, 1755, 1764, 1756), (1750, 1749, 1758, 1759), (1754, 1753, 1762, 1763), (1748, 1747, 1756, 1757), (1857, 1855, 1769, 1768), (1858, 1859, 1773, 1772), (1860, 1861, 1767, 1766), (1856, 1862, 1771, 1770), (1859, 1863, 1765, 1773), (1863, 1860, 1766, 1765), (1861, 1857, 1768, 1767), (1862, 1858, 1772, 1771), (1768, 1769, 1778, 1777), (1772, 1773, 1782, 1781), (1766, 1767, 1776, 1775), (1770, 1771, 1780, 1779), (1773, 1765, 1774, 1782), (1767, 1768, 1777, 1776), (1771, 1772, 1781, 1780), (1765, 1766, 1775, 1774), (1782, 1774, 1783, 1791), (1776, 1777, 1786, 1785), (1780, 1781, 1790, 1789), (1774, 1775, 1784, 1783), (1777, 1778, 1787, 1786), (1781, 1782, 1791, 1790), (1775, 1776, 1785, 1784), (1779, 1780, 1789, 1788), (1783, 1784, 1793, 1792), (1786, 1787, 1796, 1795), (1790, 1791, 1800, 1799), (1784, 1785, 1794, 1793), (1788, 1789, 1798, 1797), (1791, 1783, 1792, 1800), (1785, 1786, 1795, 1794), (1789, 1790, 1799, 1798), (1793, 1794, 1803, 1802), (1797, 1798, 1807, 1806), (1800, 1792, 1801, 1809), (1794, 1795, 1804, 1803), (1798, 1799, 1808, 1807), (1792, 1793, 1802, 1801), (1795, 1796, 1805, 1804), (1799, 1800, 1809, 1808), (1803, 1804, 1813, 1812), (1807, 1808, 1817, 1816), (1801, 1802, 1811, 1810), (1804, 1805, 1814, 1813), (1808, 1809, 1818, 1817), (1802, 1803, 1812, 1811), (1806, 1807, 1816, 1815), (1809, 1801, 1810, 1818), (1813, 1814, 1823, 1822), (1817, 1818, 1827, 1826), (1811, 1812, 1821, 1820), (1815, 1816, 1825, 1824), (1818, 1810, 1819, 1827), (1812, 1813, 1822, 1821), (1816, 1817, 1826, 1825), (1810, 1811, 1820, 1819), (1827, 1819, 1828, 1836), (1821, 1822, 1831, 1830), (1825, 1826, 1835, 1834), (1819, 1820, 1829, 1828), (1822, 1823, 1832, 1831), (1826, 1827, 1836, 1835), (1820, 1821, 1830, 1829), (1824, 1825, 1834, 1833), (1831, 1832, 1841, 1840), (1835, 1836, 1845, 1844), (1829, 1830, 1839, 1838), (1833, 1834, 1843, 1842), (1836, 1828, 1837, 1845), (1830, 1831, 1840, 1839), (1834, 1835, 1844, 1843), (1828, 1829, 1838, 1837), (1845, 1837, 1846, 1854), (1839, 1840, 1849, 1848), (1843, 1844, 1853, 1852), (1837, 1838, 1847, 1846), (1840, 1841, 1850, 1849), (1844, 1845, 1854, 1853), (1838, 1839, 1848, 1847), (1842, 1843, 1852, 1851), (1874, 1877, 1855, 1857), (1246, 1858, 1875, 1230), (1876, 1878, 1861, 1860), (1873, 1879, 1862, 1856), (1258, 1230, 1875, 1637), (1258, 1637, 1871, 1225), (1878, 1874, 1857, 1861), (1879, 1875, 1858, 1862), (1625, 1867, 1868, 1627), (1627, 1868, 1869, 1629), (1629, 1869, 1864, 1631), (1633, 1865, 1870, 1635), (1635, 1870, 1871, 1637), (1629, 1631, 1877, 1874), (1625, 1627, 1878, 1876), (1633, 1635, 1879, 1873), (1627, 1629, 1874, 1878), (1635, 1637, 1875, 1879), (1898, 1902, 1900, 1528), (1489, 1885, 1884, 1490), (1710, 1893, 1894, 1719), (1888, 1890, 1891, 1889), (1528, 1887, 1885, 1489), (1887, 1891, 1890, 1886), (1529, 1888, 1889, 1528), (1892, 1883, 1882, 1893), (1897, 1899, 1898, 1896), (1532, 1899, 1897, 1493), (1493, 1897, 1896, 1489), (1489, 1896, 1898, 1528), (1900, 1902, 1903, 1901), (1532, 1901, 1903, 1899), (1899, 1903, 1902, 1898), (1528, 1900, 1901, 1532), (1528, 1889, 1891, 1887), (1886, 1890, 1888, 1529), (1490, 1884, 1886, 1529), (1709, 1892, 1893, 1710), (1883, 1907, 1906, 1882), (1894, 1881, 1880, 1895), (1893, 1882, 1881, 1894), (1895, 1880, 1883, 1892), (1907, 1911, 1910, 1906), (1881, 1905, 1904, 1880), (1880, 1904, 1907, 1883), (1882, 1906, 1905, 1881), (1911, 1915, 1914, 1910), (1905, 1909, 1908, 1904), (1904, 1908, 1911, 1907), (1906, 1910, 1909, 1905), (1914, 1915, 1912, 1913), (1909, 1913, 1912, 1908), (1908, 1912, 1915, 1911), (1910, 1914, 1913, 1909), (1916, 1919, 928, 923), (1918, 1921, 1920, 1917), (1742, 1917, 1916, 1733), (1936, 1927, 1731, 1740), (791, 784, 1748, 1757, 1948, 1933, 1940), (777, 1936, 1740, 1748, 784), (928, 1919, 1920, 930), (1937, 1722, 1731, 1927), (1917, 1920, 1919, 1916), (930, 1920, 1921, 932), (1733, 1916, 923, 1734), (1751, 926, 1918, 1750), (1926, 1949, 1947, 1931), (1933, 1948, 1946, 1929), (1929, 1946, 1951, 1932), (1932, 1951, 1950, 1935), (1952, 1760, 1759, 1953), (1761, 1928, 1935, 1950, 1762), (777, 770, 1927, 1936), (763, 1937, 1927, 770), (791, 1940, 1942, 790), (796, 1943, 1944, 795), (794, 795, 1944), (934, 1939, 1930, 1938, 933), (787, 794, 1928, 1934, 1752), (936, 1941, 1945, 935), (790, 1942, 1943, 796), (792, 793, 1954), (934, 935, 1945, 1939), (763, 933, 1938, 1937), (1940, 1933, 1929, 1942), (793, 1760, 1952, 1954), (1943, 1932, 1935, 1944), (1939, 1945, 1931, 1930), (1941, 1926, 1931, 1945), (1928, 794, 1944, 1935), (1942, 1929, 1932, 1943), (1953, 1759, 1758), (1948, 1757, 1756, 1946), (1762, 1950, 1763), (1946, 1756, 1764, 1951), (1951, 1764, 1763, 1950), (1949, 1925, 1924, 1947), (1926, 1952, 1953, 1949), (1949, 1953, 1758, 1925), (936, 792, 1954, 1941), (1954, 1952, 1926, 1941)])
me_cylinder.use_remesh_preserve_volume = False
me_cylinder.use_remesh_preserve_attributes = False
me_cylinder.use_mirror_vertex_groups = False
me_cylinder.update()

# ---- objects
ob_plane = bpy.data.objects.new('Plane', me_plane)
ob_cylinder = bpy.data.objects.new('Cylinder', me_cylinder)
ob_lamp = bpy.data.objects.new('Lamp', light_lamp)
ob_camera = bpy.data.objects.new('Camera', cam_camera)

# ---- transforms, parenting, visibility, modifiers, constraints
ob_plane.location = (-0.2517, -0.01428, -0.05534)
ob_plane.scale = (0.1643, 0.08221, 0.1643)
ob_plane.lineart.crease_threshold = 0.0
ob_cylinder.location = (0.0, -5.756e-09, 0.04284)
ob_cylinder.rotation_euler = (2.914e-08, 0.6063, 9.317e-08)
ob_cylinder.scale = (0.3983, 0.3983, 0.3983)
ob_cylinder.lineart.crease_threshold = 0.0
ob_lamp.location = (4.076, 1.005, 5.904)
ob_lamp.rotation_euler = (0.6503, 0.05522, 1.866)
ob_lamp.lock_rotations_4d = False
ob_lamp.empty_display_type = 'ARROWS'
ob_lamp.color = (0.0, 0.0, 0.0, 0.0)
ob_lamp.lineart.crease_threshold = 0.0
ob_camera.location = (7.481, -6.508, 5.344)
ob_camera.rotation_euler = (1.109, 0.01082, 0.8149)
ob_camera.lock_rotations_4d = False
ob_camera.empty_display_type = 'ARROWS'
ob_camera.color = (0.0, 0.0, 0.0, 0.0)
ob_camera.display_type = 'WIRE'
ob_camera.lineart.crease_threshold = 0.0

# ---- collection membership
col_collection_1.objects.link(ob_plane)
col_collection_1.objects.link(ob_cylinder)
col_collection_1.objects.link(ob_lamp)
col_collection_1.objects.link(ob_camera)

# ---- scene / render settings (as saved in the file)
scene.camera = ob_camera
scene.frame_start = 1; scene.frame_end = 250; scene.frame_set(1)
scene.render.engine = 'BLENDER_EEVEE_NEXT'
scene.render.resolution_percentage = 50
scene.render.dither_intensity = 0.0
scene.cycles.use_denoising = False
scene.cycles.samples = 10
scene.cycles.sampling_pattern = 'TABULATED_SOBOL'
scene.cycles.light_sampling_threshold = 0.0
scene.cycles.use_adaptive_sampling = False
scene.cycles.use_light_tree = False
scene.cycles.blur_glossy = 0.0
scene.cycles.volume_bounces = 1
scene.cycles.pixel_filter_type = 'GAUSSIAN'
scene.cycles.sample_clamp_indirect = 0.0
scene.view_settings.view_transform = 'Standard'
bpy.context.view_layer.update()
